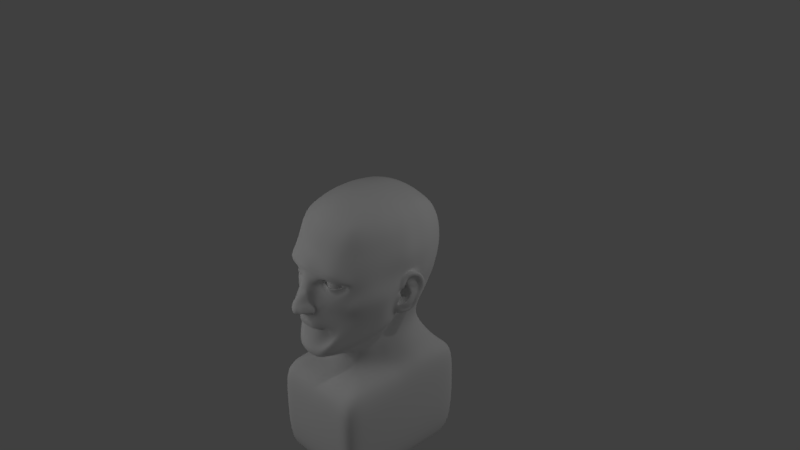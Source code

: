 # Source: FullBodyArmsLegsHeadLipsReady.blend  (saved by Blender 2.79.0; exported with 4.5.12 LTS)
import bpy
from mathutils import Matrix  # noqa: F401  (used for matrix-valued properties, if any)

bpy.ops.wm.read_factory_settings(use_empty=True)
scene = bpy.context.scene
scene.name = 'Scene'

# ---- collections
col_collection_1 = bpy.data.collections.new('Collection 1'); scene.collection.children.link(col_collection_1)

# ---- materials (node trees are filled in below, after node groups)
mat_lightback = bpy.data.materials.new('LightBack')
mat_lightback.alpha_threshold = 0.0
mat_lightback.roughness = 0.5
mat_mylight = bpy.data.materials.new('MyLight')
mat_mylight.alpha_threshold = 0.0
mat_mylight.roughness = 0.5

# ---- node groups
ng_auto_smooth = bpy.data.node_groups.new('Auto Smooth', 'GeometryNodeTree')
_s = ng_auto_smooth.interface.new_socket(name='Geometry', in_out='OUTPUT', socket_type='NodeSocketGeometry')
_s = ng_auto_smooth.interface.new_socket(name='Geometry', in_out='INPUT', socket_type='NodeSocketGeometry')
_s = ng_auto_smooth.interface.new_socket(name='Angle', in_out='INPUT', socket_type='NodeSocketFloat')
_s.subtype = 'ANGLE'
_s.min_value = 0.0
_s.max_value = 3.142
ng_auto_smooth.is_modifier = True
_N = ng_auto_smooth.nodes; _L = ng_auto_smooth.links
n0 = _N.new('NodeGroupOutput'); n0.name = 'Group Output'; n0.location = (480, -100)
n1 = _N.new('NodeGroupInput'); n1.name = 'Group Input'; n1.location = (-420, -300)
n2 = _N.new('NodeGroupInput'); n2.name = 'Group Input.001'; n2.location = (-60, -100)
n3 = _N.new('GeometryNodeSetShadeSmooth'); n3.name = 'Set Shade Smooth'; n3.location = (120, -100)
n3.domain = 'EDGE'
n4 = _N.new('GeometryNodeSetShadeSmooth'); n4.name = 'Set Shade Smooth.001'; n4.location = (300, -100)
n5 = _N.new('GeometryNodeInputMeshEdgeAngle'); n5.name = 'Edge Angle'; n5.location = (-420, -220)
n6 = _N.new('GeometryNodeInputEdgeSmooth'); n6.name = 'Is Edge Smooth'; n6.location = (-60, -160)
n7 = _N.new('GeometryNodeInputShadeSmooth'); n7.name = 'Is Face Smooth'; n7.location = (-240, -340)
n8 = _N.new('FunctionNodeBooleanMath'); n8.name = 'Boolean Math'; n8.location = (-60, -220)
n9 = _N.new('FunctionNodeCompare'); n9.name = 'Compare'; n9.location = (-240, -180)
n9.operation = 'LESS_EQUAL'
_L.new(n5.outputs[0], n9.inputs[0])
_L.new(n4.outputs[0], n0.inputs[0])
_L.new(n1.outputs[1], n9.inputs[1])
_L.new(n9.outputs[0], n8.inputs[0])
_L.new(n7.outputs[0], n8.inputs[1])
_L.new(n2.outputs[0], n3.inputs[0])
_L.new(n6.outputs[0], n3.inputs[1])
_L.new(n3.outputs[0], n4.inputs[0])
_L.new(n8.outputs[0], n3.inputs[2])
n0.is_active_output = True

# ---- material node trees
mat_lightback.use_nodes = True; mat_lightback.node_tree.nodes.clear()
_N = mat_lightback.node_tree.nodes; _L = mat_lightback.node_tree.links
n0 = _N.new('ShaderNodeOutputMaterial'); n0.name = 'Material Output'; n0.location = (300, 300)
n1 = _N.new('ShaderNodeEmission'); n1.name = 'Emission'; n1.location = (10, 300)
n1.inputs[0].default_value = (0.8, 0.8, 0.8, 1.0)
n1.inputs[1].default_value = 0.8
_L.new(n1.outputs[0], n0.inputs[0])
n0.is_active_output = True
mat_mylight.use_nodes = True; mat_mylight.node_tree.nodes.clear()
_N = mat_mylight.node_tree.nodes; _L = mat_mylight.node_tree.links
n0 = _N.new('ShaderNodeOutputMaterial'); n0.name = 'Material Output'; n0.location = (300, 300)
n1 = _N.new('ShaderNodeEmission'); n1.name = 'Emission'; n1.location = (10, 300)
n1.inputs[0].default_value = (0.8, 0.8, 0.8, 1.0)
_L.new(n1.outputs[0], n0.inputs[0])
n0.is_active_output = True

# ---- world
world_world = bpy.data.worlds.new('World'); scene.world = world_world
world_world.color = (0.05088, 0.05088, 0.05088)
world_world.use_sun_shadow = False
world_world.sun_shadow_jitter_overblur = 0.0
world_world.cycles.sampling_method = 'MANUAL'

# ---- cameras
cam_camera = bpy.data.cameras.new('Camera')
cam_camera.clip_end = 100.0
cam_camera.lens = 35.0
cam_camera.sensor_width = 32.0
cam_camera.sensor_height = 18.0
cam_camera.ortho_scale = 7.314
cam_camera.dof.focus_distance = 0.0

# ---- lights
light_lamp = bpy.data.lights.new('Lamp', 'POINT')
light_lamp.transmission_factor = 0.0
light_lamp.cutoff_distance = 30.0
light_lamp.energy = 100.0
light_lamp.shadow_buffer_clip_start = 1.001
light_lamp.shadow_soft_size = 0.1
light_lamp.shadow_maximum_resolution = 0.006
light_lamp.use_absolute_resolution = True

# ---- meshes
me_plane_001 = bpy.data.meshes.new('Plane.001')
me_plane_001.from_pydata([(-1.0, -1.0, 0.0), (1.0, -1.0, 0.0), (-1.0, 1.0, 0.0), (1.0, 1.0, 0.0)], [], [(0, 1, 3, 2)])
me_plane_001.materials.append(mat_lightback)
me_plane_001.use_remesh_preserve_volume = False
me_plane_001.use_remesh_preserve_attributes = False
me_plane_001.use_mirror_vertex_groups = False
me_plane_001.update()
me_plane = bpy.data.meshes.new('Plane')
me_plane.from_pydata([(-1.0, -1.0, 0.0), (1.0, -1.0, 0.0), (-1.0, 1.0, 0.0), (1.0, 1.0, 0.0)], [], [(0, 1, 3, 2)])
me_plane.materials.append(mat_mylight)
me_plane.use_remesh_preserve_volume = False
me_plane.use_remesh_preserve_attributes = False
me_plane.use_mirror_vertex_groups = False
me_plane.update()
me_cube_009 = bpy.data.meshes.new('Cube.009')
me_cube_009.from_pydata([(0.3153, -0.8889, -0.9897), (0.4337, -0.6185, 0.7206), (0.4931, 0.5718, -0.4773), (0.4483, 0.6615, 0.6922), (0.0, 0.68, -0.56), (0.0, 0.7074, 0.7764), (0.5459, 0.7544, 0.05436), (0.6026, -0.07648, -0.5838), (0.5204, 0.0449, 0.807), (0.4283, -0.8492, 0.05697), (0.0, -1.018, -1.087), (0.0, -0.7087, 0.8124), (0.0, 0.05412, 0.997), (0.7, -1.0, -3.0), (0.7061, 0.01691, 0.06543), (0.0, 0.9573, 0.01017), (0.7, -1.0, -2.0), (0.7, 1.0, -2.0), (0.0, 1.0, -2.0), (0.7, 0.0, -2.0), (0.0, -1.0, -2.0), (0.0, -1.0, -1.5), (0.7, 1.0, -3.0), (0.0, 1.0, -3.0), (0.7, 0.0, -3.0), (0.0, -1.0, -3.0), (0.0, 0.0, -3.0), (0.7, -1.0, -1.5), (0.6999, 0.0, -1.5), (0.7, 1.0, -1.5), (0.0, 0.7, -1.6), (0.0, -0.46, -1.25), (0.0, -0.46, -1.45), (0.4894, -0.1, -1.45), (0.3839, 0.5574, -1.099), (0.0, 0.66, -1.45), (0.4894, -0.1, -1.05), (0.0, 0.66, -1.05), (0.4894, 0.86, -1.45), (0.2407, -0.4504, -1.198), (0.2894, -0.46, -1.45), (0.0, 0.63, -0.875), (0.3922, 0.4545, -0.8752), (0.0, -0.73, -1.125), (0.4212, -0.1755, -0.9199), (0.2437, -0.6277, -1.107), (0.526, 0.6325, -0.3137), (0.3574, -0.8406, -0.4813), (0.0, -1.082, -0.5481), (0.5811, -0.0375, -0.3628), (0.0, 0.7854, -0.3666), (0.6179, -0.1777, -0.6723), (0.5943, 0.3222, -0.4974), (0.5192, 0.3949, 0.7807), (0.0, 0.4004, 0.9593), (0.7, 0.5, -3.0), (0.6958, 0.4314, 0.05529), (0.7, 0.5, -2.0), (0.0, 0.5, -3.0), (0.6999, 0.5, -1.5), (0.5798, 0.4234, -1.387), (0.5162, 0.2821, -1.111), (0.507, 0.22, -0.8867), (0.6067, 0.3479, -0.3257), (0.5303, 0.7523, 0.4028), (0.4932, -0.7033, 0.407), (0.0, -0.9338, 0.4394), (0.7, 0.04489, 0.4578), (0.0, 0.9504, 0.3874), (0.6751, 0.4285, 0.4438), (0.5025, -0.2389, 0.7981), (0.4687, -0.4654, 0.7615), (0.4261, -0.7268, -0.8861), (0.5378, -0.4788, -0.7997), (0.0, -0.2467, 0.9844), (0.0, -0.5025, 0.922), (0.6521, -0.291, 0.002099), (0.5952, -0.5656, -0.01315), (0.7, -0.6667, -2.0), (0.7, -0.3333, -2.0), (0.7, -0.6667, -3.0), (0.7, -0.3333, -3.0), (0.0, -0.3333, -3.0), (0.0, -0.6667, -3.0), (0.7, -0.6667, -1.5), (0.6999, -0.3333, -1.5), (0.3561, -0.34, -1.45), (0.4228, -0.22, -1.45), (0.3561, -0.34, -1.183), (0.4228, -0.22, -1.117), (0.3369, -0.5452, -1.057), (0.3791, -0.3603, -0.9883), (0.6565, -0.3292, -0.4559), (0.5365, -0.6081, -0.4734), (0.647, -0.2483, 0.4378), (0.5847, -0.5031, 0.4186), (0.4895, 0.7156, 0.5632), (0.4759, -0.6743, 0.5944), (0.0, -0.8478, 0.6441), (0.6306, 0.04833, 0.6503), (0.0, 0.8683, 0.5784), (0.6114, 0.4113, 0.6246), (0.6086, -0.2465, 0.6428), (0.556, -0.489, 0.6151), (0.5423, 0.761, 0.2305), (0.5129, -0.8294, 0.09848), (0.0, -1.045, 0.2245), (0.75, 0.0, 0.25), (0.0, 0.974, 0.1973), (0.6975, 0.4338, 0.251), (0.6711, -0.2738, 0.2254), (0.6051, -0.5369, 0.2083), (0.5461, 0.697, -0.1122), (0.4725, -0.7893, -0.2415), (0.737, 0.003037, 0.005938), (0.0, 0.8879, -0.1521), (0.6724, 0.3995, -0.1158), (0.6968, -0.33, -0.1866), (0.6318, -0.5602, -0.2138), (0.3529, -0.8442, -0.6762), (0.0, -1.012, -0.75), (0.0, 0.641, -0.6965), (0.4438, 0.4989, -0.6515), (0.4929, -0.04679, -0.6928), (0.6002, -0.3198, -0.702), (0.5519, 0.2684, -0.6747), (0.5712, -0.4717, -0.591), (0.4341, -0.7267, -0.7433), (0.1603, 0.7088, 0.7521), (0.3185, 0.6935, 0.7199), (0.109, -1.01, -1.083), (0.2317, -1.0, -1.039), (0.3517, 0.6443, -0.4963), (0.1758, 0.6622, -0.5282), (0.3213, -0.6591, 0.7594), (0.1652, -0.6944, 0.7959), (0.1839, 0.04803, 0.9692), (0.3631, 0.04514, 0.9056), (0.3969, -0.8608, 0.05206), (0.2116, -0.9038, -0.0602), (0.1776, 0.9429, 0.01888), (0.3552, 0.8857, 0.03776), (0.2333, -1.0, -2.0), (0.4667, -1.0, -2.0), (0.4667, 1.0, -2.0), (0.2333, 1.0, -2.0), (0.2333, -1.0, -3.0), (0.4667, -1.0, -3.0), (0.4667, 1.0, -3.0), (0.2333, 1.0, -3.0), (0.4667, 0.0, -3.0), (0.2333, 0.0, -3.0), (0.4667, 0.9, -1.533), (0.2333, 0.8, -1.567), (0.2333, -1.0, -1.5), (0.4667, -1.0, -1.5), (0.3263, 0.7933, -1.45), (0.1631, 0.7267, -1.45), (0.09824, -0.73, -1.125), (0.1601, -0.6876, -1.079), (0.2751, 0.533, -0.8736), (0.1375, 0.5815, -0.8743), (0.09648, -0.46, -1.25), (0.1516, -0.4815, -1.221), (0.2559, 0.5916, -1.083), (0.128, 0.6258, -1.066), (0.09648, -0.46, -1.45), (0.193, -0.46, -1.45), (0.1941, 0.7778, -0.344), (0.3816, 0.7516, -0.3238), (0.2651, -0.8743, -0.6363), (0.1471, -1.059, -0.5621), (0.4667, 0.5, -3.0), (0.2333, 0.5, -3.0), (0.1815, 0.401, 0.9253), (0.3611, 0.3972, 0.864), (0.3629, -0.841, 0.4147), (0.184, -0.9016, 0.4293), (0.1788, 0.9212, 0.3885), (0.3571, 0.8696, 0.3908), (0.4667, -0.3333, -3.0), (0.2333, -0.3333, -3.0), (0.4667, -0.6667, -3.0), (0.2333, -0.6667, -3.0), (0.178, -0.2468, 0.9556), (0.3511, -0.2413, 0.8943), (0.169, -0.4943, 0.8971), (0.3321, -0.4758, 0.8442), (0.3394, -0.7695, 0.6081), (0.1731, -0.8241, 0.6315), (0.1663, 0.8491, 0.5686), (0.3321, 0.8118, 0.558), (0.1804, 0.9421, 0.2044), (0.3609, 0.8881, 0.2155), (0.383, -0.9744, 0.2035), (0.1618, -1.014, 0.1815), (0.1869, 0.869, -0.144), (0.3723, 0.8254, -0.1259), (0.3103, -0.918, -0.2268), (0.17, -0.9994, -0.2778), (0.2325, -0.9135, -0.7182), (0.1348, -0.9936, -0.737), (0.3201, 0.5843, -0.6467), (0.16, 0.6126, -0.6716), (0.0, -1.063, -0.9718), (0.5502, -0.6737, -0.0195), (0.4702, -0.7048, -0.5036), (0.5031, -0.7563, 0.2527), (0.0, -1.017, 0.3322), (0.5621, -0.7031, -0.2666), (0.3827, -0.8254, -0.7196), (0.2428, -1.021, -0.9263), (0.117, -1.048, -0.9619), (0.3729, -0.8977, 0.3091), (0.1877, -0.9744, 0.3218), (0.138, -0.9604, -0.06559), (0.1355, -1.033, -0.4106), (0.1365, -1.006, -0.2512), (0.04715, -1.036, 0.002572), (0.0, -1.048, 0.01679), (0.0, -1.028, 0.141), (0.07436, -1.013, 0.1254), (0.0, -1.111, -0.0935), (0.07574, -1.092, -0.09344), (0.0, -1.207, -0.1893), (0.1331, -1.014, 0.1535), (0.08018, -1.204, -0.3685), (0.06903, -1.166, -0.2282), (0.0, -1.033, -0.8923), (0.315, -0.8799, -0.6176), (0.2867, -0.8683, -0.7899), (0.1597, -1.035, -0.4114), (0.128, -1.012, -0.878), (0.1578, -1.003, -0.357), (0.0, -1.227, -0.2633), (0.05859, -1.211, -0.2926), (0.0, -1.256, -0.3874), (0.0, -1.032, -0.4481), (0.03347, -1.231, -0.3775), (0.05844, -1.06, -0.4449), (0.0, -1.237, -0.2933), (0.04291, -1.232, -0.3121), (0.07779, -1.152, -0.3617), (0.08061, -0.9966, -0.01372), (0.1018, -1.078, -0.2327), (0.1002, -1.025, -0.05863), (0.0, -1.037, 0.1827), (0.0, -1.139, -0.4128), (0.02847, -1.146, -0.3999), (0.1459, -1.119, -0.3625), (0.1676, -1.047, -0.3916), (0.1331, -1.094, -0.271), (0.1037, -1.163, -0.2635), (0.1722, -1.03, -0.3439), (0.1055, -1.184, -0.3151), (0.1122, -1.187, -0.3632), (0.1553, -1.026, -0.2814), (0.1528, -1.107, -0.3261), (0.08716, -1.123, -0.3136), (0.1144, -1.027, -0.3379), (0.01344, -1.124, -0.314), (0.02844, -1.01, -0.3449), (0.5393, 0.6684, -0.2129), (0.4314, -0.7935, -0.3719), (0.8213, 0.1497, 0.01816), (0.0, 0.8408, -0.2568), (0.6448, 0.3761, -0.2199), (0.6856, -0.3434, -0.3041), (0.6055, -0.5349, -0.3729), (0.2605, -0.9419, -0.2724), (0.1924, 0.8265, -0.2425), (0.3809, 0.7934, -0.2241), (0.5182, -0.7004, -0.3667), (0.1368, -0.9847, -0.1526), (0.0, -1.159, -0.1414), (0.06537, -1.131, -0.1611), (0.1064, -1.051, -0.1515), (0.4497, -0.8755, 0.06507), (0.1073, -0.9431, -0.006032), (0.4304, -0.8263, -0.1527), (0.2118, -0.9281, 0.0839), (0.5051, -0.7118, -0.008476), (0.3508, -0.9439, 0.1041), (0.2234, -0.9775, 0.1097), (0.3169, -0.9035, -0.1518), (0.1872, -0.9313, -0.06184), (0.4399, -0.75, 0.002544), (0.2072, -0.8689, -0.02392), (0.3831, -0.8584, -0.04177), (0.1932, -0.8721, -0.0253), (0.1339, -0.8896, -0.01834), (0.3712, -0.8121, -0.03681), (0.4066, -0.7806, -0.001906), (0.3679, -0.8205, 0.03023), (0.3024, -0.9222, 0.06409), (0.2032, -0.9032, 0.03936), (0.2834, -0.9293, -0.0377), (0.3301, -0.9169, 0.08687), (0.3071, -0.8869, -0.1027), (0.4097, -0.8252, -0.103), (0.368, -0.8196, 0.03699), (0.412, -0.7673, -0.002046), (0.3769, -0.8558, -0.02806), (0.2022, -0.8708, 0.0008231), (0.1509, -0.8839, -0.0159), (0.4124, -0.7615, -0.001076), (0.3712, -0.7921, -0.03681), (0.1643, -0.8608, -0.01501), (0.2072, -0.8489, -0.02392), (0.2873, -0.8784, 0.05695), (0.2053, -0.88, 0.04603), (0.2841, -0.9102, -0.02563), (0.1643, -0.8808, -0.01501), (0.2899, -0.8662, 0.04517), (0.2153, -0.8751, 0.03605), (0.2814, -0.8566, -0.04349), (0.3738, -0.8014, 0.03106), (0.1662, -0.8587, -0.01591), (0.21, -0.8522, 0.00575), (0.2857, -0.8502, 0.04633), (0.2111, -0.8591, 0.0372), (0.2814, -0.8366, -0.04349), (0.3631, -0.7565, 0.03854), (0.4017, -0.7166, 0.006411), (0.3605, -0.7472, -0.02932), (0.1993, -0.8073, 0.01324), (0.275, -0.8053, 0.05381), (0.2004, -0.8142, 0.04469), (0.2707, -0.7917, -0.036), (0.1966, -0.804, -0.01643), (0.1206, -0.9163, -0.01219), (0.2061, -0.8534, 0.101), (0.4625, -0.7309, -0.002966), (0.1925, -0.8871, -0.03768), (0.2998, -0.8534, 0.1082), (0.3879, -0.8432, -0.07842), (0.3976, -0.7861, 0.08292), (0.2874, -0.9085, -0.07312), (0.3803, -0.859, -0.03453), (0.4275, -0.7587, 0.0004415), (0.379, -0.8364, 0.03812), (0.1967, -0.8745, -0.002399), (0.2827, -0.9254, -0.03104), (0.1424, -0.8867, -0.01712), (0.2928, -0.8953, 0.05419), (0.2073, -0.8906, 0.04296), (0.2834, -0.6793, -0.04898), (0.2834, -0.722, -0.0917), (0.2834, -0.7501, -0.1034), (0.2834, -0.7804, -0.1073), (0.2834, -0.8106, -0.1034), (0.2834, -0.8387, -0.0917), (0.2834, -0.8629, -0.07315), (0.2834, -0.8814, -0.04898), (0.2834, -0.8931, -0.02084), (0.2834, -0.8971, 0.009369), (0.2985, -0.6676, -0.01679), (0.3126, -0.6793, -0.04117), (0.3247, -0.6978, -0.0621), (0.334, -0.722, -0.07816), (0.3398, -0.7501, -0.08826), (0.3418, -0.7804, -0.0917), (0.3398, -0.8106, -0.08826), (0.334, -0.8387, -0.07816), (0.3247, -0.8629, -0.0621), (0.3126, -0.8814, -0.04117), (0.2985, -0.8931, -0.01679), (0.3096, -0.6676, -0.005734), (0.334, -0.6793, -0.01981), (0.3549, -0.6978, -0.03189), (0.3709, -0.722, -0.04117), (0.381, -0.7501, -0.04699), (0.3845, -0.7804, -0.04898), (0.381, -0.8106, -0.04699), (0.3709, -0.8387, -0.04117), (0.3549, -0.8629, -0.03189), (0.334, -0.8814, -0.01981), (0.3096, -0.8931, -0.005734), (0.3136, -0.6676, 0.009369), (0.3418, -0.6793, 0.009369), (0.3659, -0.6978, 0.009369), (0.3845, -0.722, 0.009369), (0.3961, -0.7501, 0.009369), (0.4001, -0.7804, 0.009369), (0.3961, -0.8106, 0.009369), (0.3845, -0.8387, 0.009369), (0.3659, -0.8629, 0.009369), (0.3418, -0.8814, 0.009369), (0.3136, -0.8931, 0.009369), (0.3096, -0.6676, 0.02447), (0.334, -0.6793, 0.03854), (0.3549, -0.6978, 0.05063), (0.3709, -0.722, 0.0599), (0.381, -0.7501, 0.06573), (0.3845, -0.7804, 0.06772), (0.381, -0.8106, 0.06573), (0.3709, -0.8387, 0.0599), (0.3549, -0.8629, 0.05063), (0.334, -0.8814, 0.03854), (0.3096, -0.8931, 0.02447), (0.2985, -0.6676, 0.03553), (0.3126, -0.6793, 0.0599), (0.3247, -0.6978, 0.08083), (0.334, -0.722, 0.0969), (0.3398, -0.7501, 0.107), (0.3418, -0.7804, 0.1104), (0.3398, -0.8106, 0.107), (0.334, -0.8387, 0.0969), (0.3247, -0.8629, 0.08083), (0.3126, -0.8814, 0.0599), (0.2985, -0.8931, 0.03553), (0.2834, -0.6676, 0.03957), (0.2834, -0.6793, 0.06772), (0.2834, -0.6978, 0.09189), (0.2834, -0.722, 0.1104), (0.2834, -0.7501, 0.1221), (0.2834, -0.7804, 0.1261), (0.2834, -0.8106, 0.1221), (0.2834, -0.8387, 0.1104), (0.2834, -0.8629, 0.09189), (0.2834, -0.8814, 0.06772), (0.2834, -0.8931, 0.03957), (0.2683, -0.6676, 0.03553), (0.2542, -0.6793, 0.0599), (0.2422, -0.6978, 0.08083), (0.2329, -0.722, 0.0969), (0.2271, -0.7501, 0.107), (0.2251, -0.7804, 0.1104), (0.2271, -0.8106, 0.107), (0.2329, -0.8387, 0.0969), (0.2422, -0.8629, 0.08083), (0.2542, -0.8814, 0.0599), (0.2683, -0.8931, 0.03553), (0.2573, -0.6676, 0.02447), (0.2329, -0.6793, 0.03854), (0.212, -0.6978, 0.05063), (0.1959, -0.722, 0.0599), (0.1858, -0.7501, 0.06573), (0.1823, -0.7804, 0.06772), (0.1858, -0.8106, 0.06573), (0.1959, -0.8387, 0.0599), (0.212, -0.8629, 0.05063), (0.2329, -0.8814, 0.03854), (0.2573, -0.8931, 0.02447), (0.2532, -0.6676, 0.009369), (0.2251, -0.6793, 0.009369), (0.2009, -0.6978, 0.009369), (0.1823, -0.722, 0.009369), (0.1707, -0.7501, 0.009369), (0.1667, -0.7804, 0.009369), (0.1707, -0.8106, 0.009369), (0.1823, -0.8387, 0.009369), (0.2009, -0.8629, 0.009369), (0.2251, -0.8814, 0.009369), (0.2532, -0.8931, 0.009369), (0.2573, -0.6676, -0.005734), (0.2329, -0.6793, -0.01981), (0.212, -0.6978, -0.03189), (0.1959, -0.722, -0.04117), (0.1858, -0.7501, -0.04699), (0.1823, -0.7804, -0.04898), (0.1858, -0.8106, -0.04699), (0.1959, -0.8387, -0.04117), (0.212, -0.8629, -0.03189), (0.2329, -0.8814, -0.01981), (0.2573, -0.8931, -0.005734), (0.2683, -0.6676, -0.01679), (0.2542, -0.6793, -0.04117), (0.2422, -0.6978, -0.0621), (0.2329, -0.722, -0.07816), (0.2271, -0.7501, -0.08826), (0.2251, -0.7804, -0.0917), (0.2271, -0.8106, -0.08826), (0.2329, -0.8387, -0.07816), (0.2422, -0.8629, -0.0621), (0.2542, -0.8814, -0.04117), (0.2683, -0.8931, -0.01679), (0.2834, -0.6637, 0.009369), (0.2834, -0.6676, -0.02084), (0.2834, -0.6978, -0.07315), (0.7, -0.1667, -2.0), (0.7, -0.1667, -3.0), (0.6999, -0.1667, -1.5), (0.4561, -0.16, -1.45), (0.4561, -0.16, -1.083), (0.4002, -0.2679, -0.9541), (0.5115, -0.09701, 0.8025), (0.0, -0.09628, 0.9907), (0.688, -0.1458, 0.01702), (0.0, -0.1667, -3.0), (0.6571, -0.2386, -0.4044), (0.6735, -0.1017, 0.4478), (0.6196, -0.0991, 0.6466), (0.7106, -0.1369, 0.2377), (0.6944, -0.1992, -0.1615), (0.3571, -0.09808, 0.9), (0.1809, -0.09936, 0.9624), (0.2333, -0.1667, -3.0), (0.4667, -0.1667, -3.0), (0.6815, -0.2243, -0.2842), (0.6211, -0.2221, -0.5704), (0.5198, 0.2199, 0.7939), (0.0, 0.2273, 0.9781), (0.6981, 0.2133, 0.04458), (0.0, 0.25, -3.0), (0.6126, 0.2011, -0.3515), (0.6168, 0.1187, -0.5184), (0.7, 0.25, -3.0), (0.7, 0.25, -2.0), (0.6999, 0.25, -1.5), (0.584, 0.1497, -1.385), (0.5395, 0.07178, -1.103), (0.5179, 0.02843, -0.8971), (0.6875, 0.2367, 0.4508), (0.621, 0.2298, 0.6375), (0.7238, 0.2169, 0.2505), (0.6728, 0.2435, -0.1138), (0.5657, 0.08989, -0.6892), (0.2333, 0.25, -3.0), (0.4667, 0.25, -3.0), (0.3621, 0.2212, 0.8848), (0.1827, 0.2245, 0.9473), (0.6467, 0.2313, -0.2318), (0.694, 0.1755, 0.03478), (0.6932, 0.006343, 0.02258), (0.6059, -0.05232, -0.542), (0.6244, 0.1295, -0.3422), (0.6728, 0.225, -0.1357), (0.6515, 0.2079, -0.2381), (0.6834, -0.09463, -0.0302), (0.6532, -0.1723, -0.3766), (0.6886, -0.1162, -0.1713), (0.6767, -0.1576, -0.2733), (0.6045, -0.1551, -0.5639), (0.5879, 0.04223, -0.4827), (0.7089, -0.02539, -0.5644), (0.6024, 0.01751, -0.2722), (0.8038, 0.1298, -0.3636), (0.5833, -0.01143, -0.1758), (0.8476, 0.2055, -0.1537), (0.8103, 0.1855, -0.2521), (0.704, -0.07605, -0.04765), (0.6802, -0.1474, -0.3954), (0.7084, -0.1035, -0.1878), (0.638, -0.1093, -0.5864), (0.7693, 0.05825, -0.5068), (0.7216, 0.1193, -0.08452), (0.7174, 0.06893, 0.03812), (0.7118, 0.08151, -0.4839), (0.6333, -0.06817, -0.4423), (0.6597, 0.06081, -0.3809), (0.7293, 0.1617, -0.3655), (0.7581, 0.2194, -0.2562), (0.6862, 0.1021, -0.2919), (0.7077, 0.1747, -0.1784), (0.7717, 0.2295, -0.1431), (0.6309, -0.0001919, -0.5294), (0.6963, 0.01158, -0.5411), (0.749, 0.1665, 0.004277), (0.734, 0.06377, 0.02954), (0.795, 0.1217, -0.03148), (0.7368, 0.01879, -0.04009), (0.7371, -0.04457, -0.3784), (0.714, -0.02935, -0.5168), (0.7649, 0.02191, -0.27), (0.7876, 0.09658, -0.3719), (0.5694, -0.09219, -0.08722), (0.8281, 0.1482, -0.1477), (0.7935, 0.1313, -0.2549), (0.7248, -0.04089, -0.06962), (0.687, -0.1122, -0.3931), (0.724, -0.05167, -0.1502), (0.6671, -0.1151, -0.533), (0.7616, 0.05126, -0.4816), (0.5694, -0.03189, -0.2747), (0.5529, -0.04915, -0.3505), (0.6934, -0.02096, -0.1926), (0.6931, -0.1181, -0.3643), (0.6565, -0.1142, -0.2026), (0.7051, -0.07568, -0.29), (0.5856, -0.05221, -0.2778), (0.5584, -0.05931, -0.3392), (0.6859, -0.027, -0.2111), (0.6731, -0.09754, -0.3442), (0.6607, -0.1022, -0.2152), (0.6888, -0.07925, -0.2909), (0.5603, -0.1196, -0.2879), (0.5493, -0.122, -0.3199), (0.6217, -0.1359, -0.3255), (0.6273, -0.1296, -0.2986), (0.6112, 0.01743, -0.3137), (0.6002, -0.01547, -0.3868), (0.6501, -0.09485, -0.423), (0.7185, 0.03846, -0.3169), (0.6994, 0.00469, -0.4041), (0.6795, -0.07346, -0.4461), (0.6338, 0.03071, -0.1758), (0.6439, 0.03152, -0.2432), (0.7111, 0.04524, -0.1956), (0.7259, 0.0483, -0.2541), (0.5669, -0.01147, -0.2067), (0.6319, -0.000765, -0.2498), (0.678, 0.0003425, -0.2135), (0.6054, -0.006783, -0.2673), (0.6638, -0.02574, -0.2275), (0.6076, -0.04448, -0.2594), (0.8007, 0.09471, 0.002161), (0.7432, 0.01876, -0.02377), (0.6748, -0.01411, -0.1207), (0.7614, 0.1385, -0.1354), (0.7407, 0.02976, -0.2181), (0.7779, 0.1368, -0.2267), (0.7383, -0.02132, -0.4584), (0.703, -0.03012, -0.5031), (0.7678, 0.03342, -0.4024), (0.7594, 0.06798, -0.3743), (0.7769, 0.09952, -0.2935), (0.6965, -0.09099, -0.4207), (0.6851, -0.09157, -0.4942), (0.7391, 0.0556, -0.4598), (0.7761, 0.1256, -0.2643), (0.7691, 0.1337, -0.1404), (0.7367, 0.008954, -0.1151), (0.7359, 0.04028, -0.2033), (0.7689, 0.1192, -0.21), (0.7749, 0.08241, -0.03646), (0.7023, 0.03182, -0.05214), (0.7347, 0.03085, -0.09564), (0.7512, 0.09364, -0.09962), (0.0, 0.6605, -0.6283), (0.4684, 0.5354, -0.5644), (0.5477, -0.06163, -0.6383), (0.0, -0.8786, -1.122), (0.2795, -0.7583, -1.068), (0.5196, -0.1766, -0.7961), (0.4688, -0.4227, -0.9016), (0.3815, -0.636, -0.9914), (0.5731, 0.2953, -0.586), (0.1679, 0.6374, -0.5999), (0.3359, 0.6143, -0.5715), (0.1959, -0.8439, -1.059), (0.1021, -0.8718, -1.118), (0.5017, -0.2996, -0.8488), (0.5913, 0.1043, -0.6038), (0.1427, -1.037, -0.6224), (0.0, -1.053, -0.6204), (0.0, -1.006, -0.6589), (0.1289, -0.9924, -0.6548), (0.2253, -0.9078, -0.6328), (0.212, -0.9283, -0.6505), (0.1341, -1.007, -0.6265), (0.0, -1.034, -0.6272), (0.0, -1.003, -0.6518), (0.1249, -0.9829, -0.6507), (0.2131, -0.9185, -0.6289), (0.2013, -0.9257, -0.647), (0.1261, -0.9878, -0.6299), (0.0, -1.016, -0.6312), (0.0, -0.9966, -0.6475), (0.12, -0.9726, -0.6474), (0.198, -0.9262, -0.6315), (0.1906, -0.9257, -0.6446), (0.0708, -1.045, -0.6214), (0.08097, -1.069, -0.5558), (0.06284, -1.002, -0.6305), (0.0691, -1.02, -0.6268)], [], [(191, 129, 3, 96), (103, 71, 1, 97), (84, 27, 16, 78), (186, 75, 11, 135), (521, 502, 12, 136), (154, 21, 20, 142), (216, 239, 231, 233), (189, 135, 11, 98), (500, 7, 525, 533), (514, 501, 8, 99), (197, 141, 6, 112), (142, 20, 25, 146), (78, 16, 13, 80), (152, 29, 17, 144), (509, 28, 19, 508), (182, 80, 13, 147), (519, 507, 24, 150), (144, 17, 22, 148), (508, 19, 24, 507), (153, 30, 35, 157), (160, 42, 34, 164), (59, 29, 38, 60), (158, 43, 31, 162), (512, 44, 36, 511), (482, 28, 33, 483), (90, 45, 39, 88), (155, 27, 40, 167), (511, 36, 33, 510), (164, 34, 38, 156), (162, 31, 32, 166), (88, 39, 40, 86), (636, 633, 45, 90), (517, 123, 44, 512), (641, 632, 43, 158), (202, 122, 42, 160), (132, 169, 46, 2), (505, 522, 528, 526), (210, 206, 47, 119), (200, 170, 648, 649), (631, 634, 44, 123), (2, 46, 63, 52), (122, 125, 62, 42), (34, 61, 60, 38), (42, 62, 61, 34), (509, 59, 60, 510), (17, 57, 55, 22), (148, 22, 55, 172), (29, 59, 57, 17), (96, 3, 53, 101), (112, 6, 56, 116), (128, 5, 54, 174), (104, 64, 69, 109), (515, 513, 67, 107), (214, 177, 66, 208), (193, 179, 64, 104), (493, 491, 94, 110), (110, 94, 95, 111), (73, 124, 92, 126), (92, 267, 268, 126), (642, 635, 91, 485), (635, 636, 90, 91), (484, 89, 87, 483), (89, 88, 86, 87), (485, 91, 89, 484), (91, 90, 88, 89), (27, 84, 86, 40), (84, 85, 87, 86), (498, 481, 81, 180), (180, 81, 80, 182), (480, 79, 81, 481), (79, 78, 80, 81), (494, 488, 76, 117), (117, 76, 77, 118), (496, 487, 74, 184), (184, 74, 75, 186), (482, 85, 79, 480), (85, 84, 78, 79), (492, 486, 70, 102), (102, 70, 71, 103), (94, 102, 103, 95), (491, 492, 102, 94), (64, 96, 101, 69), (513, 514, 99, 67), (177, 189, 98, 66), (95, 103, 97, 65), (179, 191, 96, 64), (76, 110, 111, 77), (488, 493, 110, 76), (141, 193, 104, 6), (245, 243, 218, 223), (503, 515, 107, 14), (6, 104, 109, 56), (267, 117, 118, 268), (499, 494, 117, 267), (262, 112, 116, 266), (271, 197, 112, 262), (124, 500, 490, 92), (272, 209, 113, 263), (276, 245, 223, 275), (73, 126, 127, 72), (126, 268, 93, 127), (630, 637, 125, 122), (151, 150, 498, 497), (232, 201, 120, 228), (210, 211, 131, 127), (639, 630, 122, 202), (643, 631, 123, 517), (629, 638, 203, 121), (638, 639, 202, 203), (194, 213, 214, 195), (113, 209, 118, 77), (229, 47, 199, 231), (265, 115, 196, 270), (270, 196, 197, 271), (343, 341, 303, 304), (333, 337, 296, 289), (15, 108, 192, 140), (140, 192, 193, 141), (68, 100, 190, 178), (178, 190, 191, 179), (65, 97, 188, 176), (176, 188, 189, 177), (70, 185, 187, 71), (185, 184, 186, 187), (486, 495, 185, 70), (495, 496, 184, 185), (82, 181, 183, 83), (181, 180, 182, 183), (489, 497, 181, 82), (497, 498, 180, 181), (108, 68, 178, 192), (192, 178, 179, 193), (207, 65, 176, 213), (213, 176, 177, 214), (3, 129, 175, 53), (129, 128, 174, 175), (23, 149, 173, 58), (149, 148, 172, 173), (230, 229, 170, 200), (170, 171, 644, 648), (4, 50, 168, 133), (133, 168, 169, 132), (121, 203, 161, 41), (203, 202, 160, 161), (633, 640, 159, 45), (640, 641, 158, 159), (39, 163, 167, 40), (163, 162, 166, 167), (37, 165, 157, 35), (165, 164, 156, 157), (21, 154, 166, 32), (154, 155, 167, 166), (45, 159, 163, 39), (159, 158, 162, 163), (41, 161, 165, 37), (161, 160, 164, 165), (29, 152, 156, 38), (152, 153, 157, 156), (18, 145, 149, 23), (145, 144, 148, 149), (504, 518, 151, 26), (518, 519, 150, 151), (83, 183, 146, 25), (183, 182, 147, 146), (30, 153, 145, 18), (153, 152, 144, 145), (16, 143, 147, 13), (143, 142, 146, 147), (115, 15, 140, 196), (196, 140, 141, 197), (97, 1, 134, 188), (188, 134, 135, 189), (105, 194, 282, 277), (27, 155, 143, 16), (155, 154, 142, 143), (501, 520, 137, 8), (520, 521, 136, 137), (71, 187, 134, 1), (187, 186, 135, 134), (100, 5, 128, 190), (190, 128, 129, 191), (207, 111, 95, 65), (127, 131, 0, 72), (105, 207, 213, 194), (131, 211, 212, 130), (130, 212, 204, 10), (206, 93, 209, 272), (205, 279, 113, 77), (195, 214, 208, 106), (127, 93, 206, 210), (269, 199, 47, 263), (48, 663, 239), (227, 235, 254, 252), (231, 199, 217, 233), (273, 217, 199, 269), (215, 198, 284, 285), (230, 200, 201, 232), (218, 221, 220, 219), (218, 219, 222, 223), (275, 223, 222, 274), (235, 227, 224, 234), (243, 225, 221, 218), (225, 246, 220, 221), (235, 234, 240, 241), (230, 232, 212, 211), (259, 258, 260, 261), (216, 233, 253, 250), (119, 47, 229, 230), (170, 229, 231, 171), (212, 232, 228, 204), (119, 230, 211, 210), (247, 248, 238, 236), (238, 241, 240, 236), (226, 235, 241, 238), (242, 226, 238, 248), (239, 216, 259, 261), (237, 239, 248, 247), (235, 226, 255, 254), (195, 106, 246, 225), (335, 332, 286, 288), (244, 227, 252, 251), (273, 215, 245, 276), (277, 9, 281, 105), (257, 251, 252, 254), (249, 257, 254, 255), (250, 253, 257, 249), (253, 256, 251, 257), (242, 216, 250, 249), (217, 244, 251, 256), (233, 217, 256, 253), (226, 242, 249, 255), (646, 647, 653, 652), (242, 248, 260, 258), (216, 242, 258, 259), (248, 239, 261, 260), (217, 273, 276, 244), (227, 275, 274, 224), (215, 273, 269, 198), (198, 269, 263, 113), (168, 270, 271, 169), (50, 265, 270, 168), (244, 276, 275, 227), (206, 272, 263, 47), (488, 494, 531, 529), (169, 271, 262, 46), (46, 262, 266, 63), (490, 499, 267, 92), (93, 268, 118, 209), (334, 331, 295, 294), (331, 330, 290, 295), (330, 333, 289, 290), (336, 334, 294, 138), (194, 195, 283, 282), (245, 215, 278, 243), (337, 335, 288, 296), (198, 113, 279, 284), (243, 283, 195, 225), (340, 344, 309, 300), (342, 338, 302, 311), (338, 339, 301, 302), (339, 340, 300, 301), (341, 342, 311, 303), (345, 343, 304, 310), (344, 345, 310, 309), (284, 279, 299, 298), (277, 282, 297, 9), (285, 139, 333, 330), (283, 243, 278, 280), (282, 283, 280, 297), (279, 205, 281, 299), (285, 284, 298, 139), (336, 138, 281, 9), (303, 311, 315, 287), (310, 304, 312, 314), (309, 310, 314, 313), (304, 303, 287, 312), (300, 309, 313, 293), (301, 300, 293, 292), (311, 302, 291, 315), (302, 301, 292, 291), (313, 314, 320, 319), (293, 313, 319, 316), (291, 292, 305, 306), (315, 291, 306, 321), (292, 293, 316, 305), (287, 315, 321, 308), (312, 287, 308, 307), (314, 312, 307, 320), (321, 306, 324, 328), (308, 318, 317, 307), (317, 318, 320, 307), (320, 318, 325, 327), (308, 321, 328, 329), (319, 320, 327, 326), (305, 316, 322, 323), (318, 308, 329, 325), (306, 305, 323, 324), (316, 319, 326, 322), (298, 299, 335, 337), (9, 297, 334, 336), (215, 285, 330, 278), (280, 278, 330, 331), (297, 280, 331, 334), (299, 281, 332, 335), (139, 298, 337, 333), (138, 286, 332, 281), (294, 295, 345, 344), (295, 290, 343, 345), (289, 296, 342, 341), (286, 138, 340, 339), (288, 286, 339, 338), (296, 288, 338, 342), (138, 294, 344, 340), (290, 289, 341, 343), (105, 281, 205, 207), (346, 478, 356, 357), (352, 351, 363, 364), (349, 348, 360, 361), (479, 346, 357, 358), (353, 352, 364, 365), (350, 349, 361, 362), (347, 479, 358, 359), (354, 353, 365, 366), (478, 477, 356), (351, 350, 362, 363), (348, 347, 359, 360), (355, 354, 366), (362, 361, 372, 373), (359, 358, 369, 370), (366, 365, 376, 377), (356, 477, 367), (363, 362, 373, 374), (360, 359, 370, 371), (355, 366, 377), (357, 356, 367, 368), (364, 363, 374, 375), (361, 360, 371, 372), (358, 357, 368, 369), (365, 364, 375, 376), (372, 371, 382, 383), (369, 368, 379, 380), (376, 375, 386, 387), (373, 372, 383, 384), (370, 369, 380, 381), (377, 376, 387, 388), (367, 477, 378), (374, 373, 384, 385), (371, 370, 381, 382), (355, 377, 388), (368, 367, 378, 379), (375, 374, 385, 386), (385, 384, 395, 396), (382, 381, 392, 393), (355, 388, 399), (379, 378, 389, 390), (386, 385, 396, 397), (383, 382, 393, 394), (380, 379, 390, 391), (387, 386, 397, 398), (384, 383, 394, 395), (381, 380, 391, 392), (388, 387, 398, 399), (378, 477, 389), (395, 394, 405, 406), (392, 391, 402, 403), (399, 398, 409, 410), (389, 477, 400), (396, 395, 406, 407), (393, 392, 403, 404), (355, 399, 410), (390, 389, 400, 401), (397, 396, 407, 408), (394, 393, 404, 405), (391, 390, 401, 402), (398, 397, 408, 409), (408, 407, 418, 419), (405, 404, 415, 416), (402, 401, 412, 413), (409, 408, 419, 420), (406, 405, 416, 417), (403, 402, 413, 414), (410, 409, 420, 421), (400, 477, 411), (407, 406, 417, 418), (404, 403, 414, 415), (355, 410, 421), (401, 400, 411, 412), (411, 477, 422), (418, 417, 428, 429), (415, 414, 425, 426), (355, 421, 432), (412, 411, 422, 423), (419, 418, 429, 430), (416, 415, 426, 427), (413, 412, 423, 424), (420, 419, 430, 431), (417, 416, 427, 428), (414, 413, 424, 425), (421, 420, 431, 432), (431, 430, 441, 442), (428, 427, 438, 439), (425, 424, 435, 436), (432, 431, 442, 443), (422, 477, 433), (429, 428, 439, 440), (426, 425, 436, 437), (355, 432, 443), (423, 422, 433, 434), (430, 429, 440, 441), (427, 426, 437, 438), (424, 423, 434, 435), (434, 433, 444, 445), (441, 440, 451, 452), (438, 437, 448, 449), (435, 434, 445, 446), (442, 441, 452, 453), (439, 438, 449, 450), (436, 435, 446, 447), (443, 442, 453, 454), (433, 477, 444), (440, 439, 450, 451), (437, 436, 447, 448), (355, 443, 454), (454, 453, 464, 465), (444, 477, 455), (451, 450, 461, 462), (448, 447, 458, 459), (355, 454, 465), (445, 444, 455, 456), (452, 451, 462, 463), (449, 448, 459, 460), (446, 445, 456, 457), (453, 452, 463, 464), (450, 449, 460, 461), (447, 446, 457, 458), (457, 456, 467, 468), (464, 463, 474, 475), (461, 460, 471, 472), (458, 457, 468, 469), (465, 464, 475, 476), (455, 477, 466), (462, 461, 472, 473), (459, 458, 469, 470), (355, 465, 476), (456, 455, 466, 467), (463, 462, 473, 474), (460, 459, 470, 471), (355, 476, 354), (467, 466, 478, 346), (474, 473, 351, 352), (471, 470, 348, 349), (468, 467, 346, 479), (475, 474, 352, 353), (472, 471, 349, 350), (469, 468, 479, 347), (476, 475, 353, 354), (466, 477, 478), (473, 472, 350, 351), (470, 469, 347, 348), (503, 14, 524, 523), (26, 151, 497, 489), (137, 136, 496, 495), (8, 137, 495, 486), (51, 7, 500, 124), (522, 516, 527, 528), (14, 107, 493, 488), (67, 99, 492, 491), (99, 8, 486, 492), (28, 482, 480, 19), (136, 12, 487, 496), (490, 500, 533, 530), (19, 480, 481, 24), (150, 24, 481, 498), (44, 485, 484, 36), (36, 484, 483, 33), (634, 642, 485, 44), (516, 503, 523, 527), (107, 67, 491, 493), (85, 482, 483, 87), (63, 266, 522, 505), (175, 174, 521, 520), (53, 175, 520, 501), (173, 172, 519, 518), (58, 173, 518, 504), (637, 643, 517, 125), (266, 116, 516, 522), (56, 109, 515, 503), (69, 101, 514, 513), (109, 69, 513, 515), (28, 509, 510, 33), (52, 63, 505, 506), (125, 517, 512, 62), (61, 511, 510, 60), (62, 512, 511, 61), (57, 508, 507, 55), (172, 55, 507, 519), (59, 509, 508, 57), (101, 53, 501, 514), (116, 56, 503, 516), (174, 54, 502, 521), (539, 540, 552, 555), (534, 526, 550, 549), (540, 537, 551, 552), (542, 577, 579, 530), (530, 533, 544, 542), (528, 527, 554, 553), (533, 525, 535, 544), (529, 531, 543, 541), (494, 499, 532, 531), (506, 505, 526, 534), (499, 490, 530, 532), (14, 488, 529, 524), (562, 564, 593, 594), (542, 570, 595, 592), (542, 544, 572, 570), (114, 541, 569, 561), (576, 602, 566, 561), (531, 532, 578, 543), (541, 543, 571, 569), (264, 114, 561, 560), (545, 535, 557, 548), (526, 528, 553, 550), (524, 529, 541, 114), (546, 547, 559, 558), (556, 549, 548, 557), (549, 550, 551, 548), (553, 554, 555, 552), (554, 546, 558, 555), (550, 553, 552, 551), (527, 523, 546, 554), (537, 545, 548, 551), (523, 524, 547, 546), (264, 539, 555, 558), (524, 114, 559, 547), (535, 525, 556, 557), (114, 264, 558, 559), (525, 534, 549, 556), (564, 620, 611, 610), (570, 572, 618, 617), (567, 560, 606, 609), (565, 568, 616, 615), (573, 565, 615, 619), (535, 545, 573, 563), (538, 566, 602, 600), (537, 540, 568, 565), (540, 539, 567, 568), (544, 535, 563, 572), (545, 537, 565, 573), (598, 599, 608, 566), (539, 264, 560, 567), (575, 574, 580, 581), (577, 575, 581, 583), (580, 574, 603, 605), (49, 536, 574, 575), (542, 49, 575, 577), (585, 583, 588, 589), (580, 582, 584, 585), (579, 577, 583, 585), (576, 578, 584, 582), (582, 580, 605, 604), (578, 579, 585, 584), (587, 586, 589, 588), (580, 585, 589, 586), (583, 581, 587, 588), (581, 580, 586, 587), (530, 579, 532), (532, 579, 578), (590, 591, 594, 593), (591, 592, 595, 594), (570, 562, 594, 595), (536, 49, 591, 590), (49, 542, 592, 591), (564, 599, 597, 593), (596, 597, 599, 598), (566, 538, 596, 598), (538, 536, 597, 596), (601, 600, 602, 603), (593, 597, 536, 590), (603, 602, 604, 605), (574, 536, 601, 603), (536, 538, 600, 601), (576, 582, 604, 602), (571, 576, 561, 569), (576, 571, 543, 578), (609, 606, 625, 628), (610, 611, 624, 623), (568, 567, 609, 611), (561, 566, 608, 607), (560, 561, 607, 606), (599, 564, 610, 608), (615, 616, 614, 619), (620, 616, 568, 611), (613, 612, 617, 618), (564, 562, 612, 614), (572, 563, 613, 618), (562, 570, 617, 612), (563, 573, 619, 613), (619, 614, 612, 613), (616, 620, 564, 614), (624, 621, 622, 623), (609, 628, 627, 621), (611, 609, 621, 624), (608, 610, 623, 622), (628, 625, 626, 627), (606, 607, 626, 625), (607, 608, 627, 626), (621, 627, 608, 622), (205, 77, 111, 207), (52, 506, 643, 637), (51, 124, 642, 634), (131, 130, 641, 640), (0, 131, 640, 633), (133, 132, 639, 638), (4, 133, 638, 629), (631, 643, 506, 534), (132, 2, 630, 639), (2, 52, 637, 630), (73, 72, 636, 635), (124, 73, 635, 642), (7, 51, 634, 631), (130, 10, 632, 641), (72, 0, 633, 636), (7, 631, 534, 525), (647, 649, 655, 653), (201, 200, 649, 647), (171, 663, 662, 644), (120, 201, 647, 646), (652, 653, 659, 658), (653, 655, 661, 659), (644, 662, 665, 650), (649, 648, 654, 655), (648, 644, 650, 654), (662, 663, 48, 645), (48, 239, 237), (650, 665, 664, 656), (655, 654, 660, 661), (654, 650, 656, 660), (239, 663, 171, 231), (665, 662, 645, 651), (664, 665, 651, 657)])
me_cube_009.polygons.foreach_set('use_smooth', [True] * 640)
me_cube_009.use_remesh_preserve_volume = False
me_cube_009.use_remesh_preserve_attributes = False
me_cube_009.use_mirror_vertex_groups = False
me_cube_009.update()
me_cube_007 = bpy.data.meshes.new('Cube.007')
me_cube_007.from_pydata([(0.3135, 0.5949, 0.4191), (-0.4039, 0.5957, 0.4873), (-0.4034, 0.02971, 0.5346), (0.3187, 0.06107, 0.4516), (0.3325, 0.7365, -1.172), (-0.2457, 0.6999, -1.268), (-0.2533, 0.1602, -1.359), (0.3263, 0.3068, -1.252), (0.2778, 0.7444, -1.297), (-0.2555, 0.716, -1.337), (-0.2673, 0.2651, -1.431), (0.2712, 0.3242, -1.38), (0.2665, 0.783, -1.626), (-0.2752, 0.6642, -1.622), (-0.2377, 0.3726, -1.747), (0.1879, 0.4749, -1.738), (-0.2392, 0.6979, -0.9826), (-0.2433, 0.1196, -1.019), (0.3322, 0.2799, -0.8445), (0.3729, 0.717, -0.8196), (0.1361, 0.8998, -2.146), (-0.4374, 0.9512, -2.026), (-0.3999, 0.298, -2.109), (0.1073, 0.5195, -2.206), (0.1135, 0.9485, -2.432), (-0.3293, 0.8296, -2.441), (-0.2918, 0.4967, -2.521), (0.047, 0.6403, -2.531), (0.1026, 0.9463, -3.233), (-0.3427, 0.8979, -3.146), (-0.2886, 0.5648, -3.225), (0.06094, 0.6844, -3.227), (0.1312, 0.8706, -1.919), (-0.3706, 0.9433, -1.857), (-0.3331, 0.3397, -1.922), (0.0789, 0.4999, -2.004), (-0.4082, 0.3406, -2.241), (0.1003, 0.5291, -2.31), (0.1286, 0.8998, -2.241), (-0.4458, 0.9218, -2.15), (-0.04537, 0.9807, -3.462), (-0.3607, 0.972, -3.444), (-0.4578, 0.5729, -3.45), (-0.1295, 0.6837, -3.525), (0.4502, 1.005, -3.273), (0.4239, 0.6844, -3.301), (0.4234, 1.101, -3.404), (0.3753, 0.6979, -3.504), (0.6437, 0.9297, -3.353), (0.6563, 0.7357, -3.389), (0.6097, 0.9568, -3.445), (0.7068, 0.6893, -3.471), (0.1637, 1.028, -3.431), (0.159, 0.762, -3.408), (0.1796, 0.637, -3.317), (0.2849, 0.9513, -3.215), (-0.271, 0.8588, -2.95), (-0.2671, 0.5259, -3.007), (0.07324, 0.6695, -2.994), (0.1106, 0.9777, -2.906), (-0.3751, 0.03902, -0.3611), (0.3419, 0.6763, -0.3359), (-0.3732, 0.6666, -0.3835), (0.3446, 0.1129, -0.3226), (-0.5465, 0.1463, -0.3043), (0.3381, 0.6654, -0.2353), (-0.5449, 0.6571, -0.3097), (0.3412, 0.1704, -0.2364), (-0.3098, 0.7145, -0.7603), (0.317, 0.1619, -0.7049), (-0.3125, -0.0276, -0.6665), (0.3156, 0.741, -0.6772), (0.316, 0.3472, 0.4342), (-0.4037, 0.3331, 0.5093), (0.3296, 0.5407, -1.209), (-0.2492, 0.5804, -1.309), (0.2747, 0.5585, -1.332), (-0.261, 0.6051, -1.371), (0.23, 0.64, -1.678), (-0.2578, 0.5863, -1.659), (0.3732, 0.5087, -0.8386), (-0.2411, 0.5678, -1.003), (0.1318, 0.7568, -2.171), (-0.44, 0.6874, -2.054), (0.08265, 0.8055, -2.478), (-0.3119, 0.7517, -2.478), (0.07664, 0.8736, -3.174), (-0.3737, 0.8198, -3.186), (0.1069, 0.7276, -1.958), (-0.3532, 0.6738, -1.913), (0.1155, 0.7568, -2.273), (-0.4434, 0.703, -2.187), (-0.08404, 0.9479, -3.477), (-0.4012, 0.8695, -3.47), (0.4407, 0.8736, -3.286), (0.4103, 0.9479, -3.422), (0.6717, 0.8902, -3.37), (0.674, 0.9173, -3.458), (0.2541, 0.8736, -3.215), (0.1764, 0.9479, -3.448), (0.09327, 0.8347, -2.947), (-0.2692, 0.7809, -2.976), (-0.3741, 0.51, -0.384), (0.3432, 0.4493, -0.3388), (0.3395, 0.4357, -0.2358), (-0.5457, 0.4201, -0.3072), (-0.311, 0.5329, -0.7799), (0.3163, 0.4801, -0.6903), (0.2211, 0.3849, -1.611), (-0.2495, 0.2622, -1.625), (-0.3999, 0.298, -2.109), (0.1073, 0.5195, -2.206), (0.0789, 0.4999, -2.004), (0.1003, 0.5291, -2.31), (0.271, 0.7676, -1.495), (-0.2674, 0.6848, -1.508), (0.2478, 0.6076, -1.54), (-0.2591, 0.5937, -1.545), (-0.4035, 0.1879, 0.5214), (-0.3007, 0.4583, -1.333), (-0.3135, 0.5214, -1.4), (-0.2977, 0.563, -1.701), (-0.2917, 0.4322, -1.011), (-0.4505, 0.58, -2.08), (-0.3518, 0.7087, -2.499), (-0.3825, 0.7768, -3.204), (-0.3931, 0.5929, -1.917), (-0.4461, 0.6086, -2.212), (-0.4193, 0.7604, -3.472), (0.1653, 0.8689, -3.457), (-0.3177, 0.7378, -2.991), (-0.3746, 0.2447, -0.373), (-0.5461, 0.289, -0.3058), (-0.3554, 0.3343, -0.7257), (0.3173, 0.2102, 0.4425), (0.328, 0.4288, -1.229), (0.2731, 0.4463, -1.355), (0.2099, 0.561, -1.707), (0.3733, 0.3936, -0.8492), (0.1295, 0.6478, -2.185), (0.06559, 0.7264, -2.503), (0.07061, 0.7946, -3.196), (0.09351, 0.6186, -1.98), (0.1082, 0.6478, -2.291), (-0.09709, 0.8689, -3.485), (0.4326, 0.7946, -3.293), (0.4003, 0.8689, -3.432), (0.6764, 0.8613, -3.379), (0.671, 0.8884, -3.465), (0.2341, 0.7946, -3.23), (0.08368, 0.7556, -2.97), (0.3438, 0.2883, -0.331), (0.3403, 0.3088, -0.2361), (0.3166, 0.3278, -0.6973), (-0.304, 0.5141, -1.583), (0.235, 0.501, -1.574), (-0.4035, 0.1657, 0.5233), (-0.3013, 0.3143, -1.337), (-0.3143, 0.3832, -1.404), (-0.2965, 0.4471, -1.707), (-0.2921, 0.2862, -1.012), (-0.4587, 0.4383, -2.084), (-0.3506, 0.5805, -2.502), (-0.3765, 0.6451, -3.207), (-0.3919, 0.4552, -1.917), (-0.467, 0.4688, -2.216), (-0.4349, 0.6703, -3.464), (0.1637, 0.8568, -3.459), (-0.3178, 0.611, -2.993), (-0.3746, 0.2159, -0.3713), (-0.5461, 0.269, -0.3056), (-0.3557, 0.1935, -0.7174), (-0.3036, 0.3765, -1.589), (0.3175, 0.1894, 0.4438), (0.3278, 0.4117, -1.233), (0.2728, 0.4292, -1.359), (0.2068, 0.5489, -1.711), (0.3733, 0.376, -0.8508), (0.1291, 0.6312, -2.187), (0.06299, 0.7144, -2.507), (0.06969, 0.7825, -3.199), (0.09146, 0.602, -1.984), (0.1071, 0.6312, -2.293), (-0.09908, 0.8568, -3.487), (0.4314, 0.7825, -3.294), (0.3987, 0.8568, -3.434), (0.6754, 0.857, -3.38), (0.6722, 0.884, -3.466), (0.231, 0.7825, -3.232), (0.08222, 0.7436, -2.973), (0.3439, 0.2638, -0.3299), (0.3404, 0.2894, -0.2362), (0.3167, 0.3046, -0.6984), (0.2331, 0.4847, -1.579), (0.5541, 0.9918, -3.316), (0.5223, 1.087, -3.426), (0.4922, 0.7116, -3.478), (0.564, 0.6744, -3.348), (0.5703, 0.8825, -3.331), (0.5516, 0.9315, -3.441), (0.5511, 0.8793, -3.45), (0.5632, 0.8303, -3.339), (0.551, 0.8714, -3.451), (0.5621, 0.8224, -3.34), (0.4234, 1.101, -3.404), (0.4502, 1.005, -3.273), (0.5541, 0.9918, -3.316)], [(112, 111), (113, 111)], [(156, 2, 3, 173), (75, 5, 9, 77), (81, 16, 5, 75), (177, 18, 7, 174), (18, 17, 6, 7), (16, 19, 4, 5), (108, 109, 14, 15), (174, 7, 11, 175), (7, 6, 10, 11), (5, 4, 8, 9), (33, 32, 20, 21), (115, 114, 12, 13), (117, 115, 13, 79), (193, 108, 15, 176), (68, 71, 19, 16), (69, 70, 17, 18), (192, 69, 18, 177), (106, 68, 16, 81), (37, 36, 26, 27), (89, 33, 21, 83), (181, 35, 23, 178), (35, 34, 22, 23), (101, 56, 29, 87), (39, 38, 24, 25), (91, 39, 25, 85), (182, 37, 27, 179), (87, 29, 41, 93), (189, 58, 31, 180), (58, 57, 30, 31), (56, 59, 28, 29), (15, 14, 34, 35), (176, 15, 35, 181), (79, 13, 33, 89), (13, 12, 32, 33), (178, 23, 37, 182), (83, 21, 39, 91), (21, 20, 38, 39), (23, 22, 36, 37), (166, 183, 43, 42), (99, 52, 46, 95), (31, 30, 42, 43), (29, 28, 40, 41), (195, 194, 48, 50), (188, 54, 45, 184), (52, 55, 44, 46), (54, 53, 47, 45), (186, 49, 51, 187), (199, 195, 50, 97), (197, 196, 51, 49), (203, 197, 49, 186), (31, 43, 53, 54), (40, 28, 55, 52), (180, 31, 54, 188), (92, 40, 52, 99), (25, 24, 59, 56), (27, 26, 57, 58), (179, 27, 58, 189), (85, 25, 56, 101), (105, 66, 62, 102), (191, 67, 63, 190), (67, 64, 60, 63), (66, 65, 61, 62), (1, 0, 65, 66), (3, 2, 64, 67), (173, 3, 67, 191), (73, 1, 66, 105), (102, 62, 68, 106), (190, 63, 69, 192), (63, 60, 70, 69), (62, 61, 71, 68), (61, 103, 107, 71), (131, 102, 106, 133), (118, 73, 105, 132), (0, 72, 104, 65), (65, 104, 103, 61), (132, 105, 102, 131), (124, 85, 101, 130), (24, 84, 100, 59), (144, 92, 99, 129), (28, 86, 98, 55), (194, 198, 96, 48), (200, 199, 97, 148), (48, 96, 97, 50), (55, 98, 94, 44), (129, 99, 95, 146), (41, 40, 92, 93), (123, 83, 91, 127), (20, 82, 90, 38), (121, 79, 89, 126), (12, 78, 88, 32), (59, 100, 86, 28), (125, 87, 93, 128), (38, 90, 84, 24), (127, 91, 85, 124), (130, 101, 87, 125), (32, 88, 82, 20), (126, 89, 83, 123), (133, 106, 81, 122), (71, 107, 80, 19), (114, 116, 78, 12), (154, 117, 79, 121), (4, 74, 76, 8), (19, 80, 74, 4), (122, 81, 75, 119), (119, 75, 77, 120), (1, 73, 72, 0), (120, 77, 117, 154), (8, 76, 116, 114), (175, 11, 108, 193), (77, 9, 115, 117), (9, 8, 114, 115), (11, 10, 109, 108), (76, 136, 155, 116), (158, 120, 154, 172), (157, 119, 120, 158), (160, 122, 119, 157), (172, 154, 121, 159), (171, 133, 122, 160), (164, 126, 123, 161), (168, 130, 125, 163), (165, 127, 124, 162), (163, 125, 128, 166), (159, 121, 126, 164), (161, 123, 127, 165), (167, 129, 146, 185), (202, 200, 148, 187), (183, 144, 129, 167), (162, 124, 130, 168), (170, 132, 131, 169), (156, 118, 132, 170), (169, 131, 133, 171), (103, 151, 153, 107), (72, 134, 152, 104), (104, 152, 151, 103), (84, 140, 150, 100), (86, 141, 149, 98), (198, 201, 147, 96), (96, 147, 148, 97), (98, 149, 145, 94), (93, 92, 144, 128), (82, 139, 143, 90), (78, 137, 142, 88), (100, 150, 141, 86), (90, 143, 140, 84), (88, 142, 139, 82), (107, 153, 138, 80), (116, 155, 137, 78), (74, 135, 136, 76), (80, 138, 135, 74), (73, 118, 134, 72), (60, 169, 171, 70), (2, 156, 170, 64), (64, 170, 169, 60), (26, 162, 168, 57), (43, 183, 167, 53), (196, 202, 187, 51), (53, 167, 185, 47), (22, 161, 165, 36), (14, 159, 164, 34), (30, 163, 166, 42), (36, 165, 162, 26), (57, 168, 163, 30), (34, 164, 161, 22), (70, 171, 160, 17), (109, 172, 159, 14), (17, 160, 157, 6), (6, 157, 158, 10), (10, 158, 172, 109), (136, 175, 193, 155), (151, 190, 192, 153), (134, 173, 191, 152), (152, 191, 190, 151), (140, 179, 189, 150), (141, 180, 188, 149), (201, 203, 186, 147), (147, 186, 187, 148), (149, 188, 184, 145), (128, 144, 183, 166), (139, 178, 182, 143), (137, 176, 181, 142), (150, 189, 180, 141), (143, 182, 179, 140), (142, 181, 178, 139), (153, 192, 177, 138), (155, 193, 176, 137), (135, 174, 175, 136), (138, 177, 174, 135), (118, 156, 173, 134), (145, 184, 203, 201), (47, 185, 202, 196), (94, 145, 201, 198), (185, 146, 200, 202), (146, 95, 199, 200), (44, 94, 198, 194), (184, 45, 197, 203), (45, 47, 196, 197), (95, 46, 195, 199), (46, 44, 194, 195)])
me_cube_007.use_remesh_preserve_volume = False
me_cube_007.use_remesh_preserve_attributes = False
me_cube_007.use_mirror_vertex_groups = False
me_cube_007.update()
me_cube_006 = bpy.data.meshes.new('Cube.006')
me_cube_006.from_pydata([(0.04042, 1.224, -0.3959), (-0.05067, 1.236, -0.3616), (0.03948, 1.156, -0.4034), (-0.04693, 1.176, -0.3688), (0.03065, 1.224, -0.4717), (-0.04177, 1.228, -0.4768), (0.03628, 1.148, -0.4801), (-0.03811, 1.165, -0.4838), (0.03782, 1.205, -0.6177), (-0.02993, 1.208, -0.6225), (0.0385, 1.146, -0.6166), (-0.0311, 1.162, -0.62), (0.0319, 1.201, -0.7179), (-0.02194, 1.203, -0.7158), (0.03227, 1.155, -0.7127), (-0.02341, 1.169, -0.7093), (0.02996, 1.251, -0.3011), (-0.04672, 1.23, -0.3045), (0.03587, 1.151, -0.309), (-0.04353, 1.148, -0.3105), (-0.04098, 1.169, -0.501), (0.03517, 1.152, -0.4972), (0.03443, 1.216, -0.4985), (-0.0397, 1.22, -0.5037), (-0.03203, 1.162, -0.6137), (-0.03085, 1.209, -0.6163), (0.03813, 1.147, -0.6103), (0.03745, 1.205, -0.6115)], [], [(1, 3, 19, 17), (26, 24, 11, 10), (3, 1, 5, 7), (1, 0, 4, 5), (2, 3, 7, 6), (0, 2, 6, 4), (8, 10, 14, 12), (27, 26, 10, 8), (24, 25, 9, 11), (25, 27, 8, 9), (12, 14, 15, 13), (11, 9, 13, 15), (9, 8, 12, 13), (10, 11, 15, 14), (16, 17, 19, 18), (0, 1, 17, 16), (3, 2, 18, 19), (2, 0, 16, 18), (5, 4, 22, 23), (7, 5, 23, 20), (4, 6, 21, 22), (6, 7, 20, 21), (23, 22, 27, 25), (20, 23, 25, 24), (22, 21, 26, 27), (21, 20, 24, 26)])
me_cube_006.use_remesh_preserve_volume = False
me_cube_006.use_remesh_preserve_attributes = False
me_cube_006.use_mirror_vertex_groups = False
me_cube_006.update()
me_cube_005 = bpy.data.meshes.new('Cube.005')
me_cube_005.from_pydata([(-0.05952, 1.226, -0.3834), (-0.1295, 1.237, -0.3636), (-0.05611, 1.167, -0.3879), (-0.1203, 1.187, -0.3694), (-0.06363, 1.223, -0.455), (-0.1247, 1.226, -0.4593), (-0.05888, 1.159, -0.4621), (-0.1216, 1.173, -0.4652), (-0.06002, 1.205, -0.5633), (-0.1172, 1.208, -0.5673), (-0.05944, 1.156, -0.5623), (-0.1182, 1.169, -0.5652), (-0.06526, 1.202, -0.6374), (-0.11, 1.204, -0.6357), (-0.06494, 1.164, -0.6331), (-0.1112, 1.176, -0.6303), (-0.06114, 1.251, -0.31), (-0.1329, 1.232, -0.3132), (-0.04511, 1.17, -0.3141), (-0.1198, 1.166, -0.3171), (-0.124, 1.176, -0.4797), (-0.05982, 1.162, -0.4765), (-0.06044, 1.216, -0.4776), (-0.1229, 1.219, -0.482), (-0.119, 1.169, -0.56), (-0.118, 1.209, -0.5621), (-0.05975, 1.156, -0.557), (-0.06033, 1.206, -0.558)], [], [(1, 3, 19, 17), (26, 24, 11, 10), (3, 1, 5, 7), (1, 0, 4, 5), (2, 3, 7, 6), (0, 2, 6, 4), (8, 10, 14, 12), (27, 26, 10, 8), (24, 25, 9, 11), (25, 27, 8, 9), (12, 14, 15, 13), (11, 9, 13, 15), (9, 8, 12, 13), (10, 11, 15, 14), (16, 17, 19, 18), (0, 1, 17, 16), (3, 2, 18, 19), (2, 0, 16, 18), (5, 4, 22, 23), (7, 5, 23, 20), (4, 6, 21, 22), (6, 7, 20, 21), (23, 22, 27, 25), (20, 23, 25, 24), (22, 21, 26, 27), (21, 20, 24, 26)])
me_cube_005.use_remesh_preserve_volume = False
me_cube_005.use_remesh_preserve_attributes = False
me_cube_005.use_mirror_vertex_groups = False
me_cube_005.update()
me_cube_004 = bpy.data.meshes.new('Cube.004')
me_cube_004.from_pydata([(0.1276, 1.235, -0.3826), (0.03401, 1.247, -0.3493), (0.1268, 1.166, -0.3903), (0.03796, 1.186, -0.3565), (0.119, 1.234, -0.4847), (0.04514, 1.238, -0.4913), (0.1249, 1.156, -0.4932), (0.049, 1.173, -0.4983), (0.1308, 1.213, -0.6473), (0.06167, 1.216, -0.6534), (0.1314, 1.153, -0.6461), (0.06043, 1.169, -0.6509), (0.1257, 1.21, -0.7433), (0.07065, 1.212, -0.7422), (0.1259, 1.163, -0.7381), (0.06902, 1.177, -0.7356), (0.1152, 1.262, -0.286), (0.037, 1.241, -0.2909), (0.1214, 1.161, -0.294), (0.04036, 1.158, -0.297), (0.04639, 1.172, -0.5159), (0.1241, 1.155, -0.5107), (0.1233, 1.22, -0.512), (0.04775, 1.224, -0.5187), (0.05937, 1.169, -0.6445), (0.06062, 1.217, -0.647), (0.131, 1.153, -0.6397), (0.1303, 1.213, -0.6409)], [], [(1, 3, 19, 17), (26, 24, 11, 10), (3, 1, 5, 7), (1, 0, 4, 5), (2, 3, 7, 6), (0, 2, 6, 4), (8, 10, 14, 12), (27, 26, 10, 8), (24, 25, 9, 11), (25, 27, 8, 9), (12, 14, 15, 13), (11, 9, 13, 15), (9, 8, 12, 13), (10, 11, 15, 14), (16, 17, 19, 18), (0, 1, 17, 16), (3, 2, 18, 19), (2, 0, 16, 18), (5, 4, 22, 23), (7, 5, 23, 20), (4, 6, 21, 22), (6, 7, 20, 21), (23, 22, 27, 25), (20, 23, 25, 24), (22, 21, 26, 27), (21, 20, 24, 26)])
me_cube_004.use_remesh_preserve_volume = False
me_cube_004.use_remesh_preserve_attributes = False
me_cube_004.use_mirror_vertex_groups = False
me_cube_004.update()
me_cube_003 = bpy.data.meshes.new('Cube.003')
me_cube_003.from_pydata([(0.1981, 1.228, -0.3646), (0.1013, 1.243, -0.3436), (0.1965, 1.159, -0.3723), (0.1045, 1.181, -0.3503), (0.1982, 1.227, -0.4538), (0.1259, 1.233, -0.4698), (0.2032, 1.15, -0.4615), (0.129, 1.168, -0.4763), (0.2315, 1.205, -0.6088), (0.1639, 1.211, -0.6237), (0.2305, 1.146, -0.6075), (0.1611, 1.163, -0.6214), (0.2379, 1.203, -0.691), (0.1833, 1.206, -0.697), (0.2363, 1.156, -0.6857), (0.18, 1.171, -0.6906), (0.1674, 1.245, -0.2572), (0.08209, 1.257, -0.3296), (0.172, 1.143, -0.2643), (0.08404, 1.173, -0.3351), (0.1309, 1.167, -0.4902), (0.2068, 1.148, -0.475), (0.2079, 1.213, -0.4764), (0.1339, 1.219, -0.4927), (0.1593, 1.164, -0.6152), (0.1621, 1.211, -0.6176), (0.2292, 1.146, -0.6012), (0.2302, 1.206, -0.6025)], [], [(1, 3, 19, 17), (26, 24, 11, 10), (3, 1, 5, 7), (1, 0, 4, 5), (2, 3, 7, 6), (0, 2, 6, 4), (8, 10, 14, 12), (27, 26, 10, 8), (24, 25, 9, 11), (25, 27, 8, 9), (12, 14, 15, 13), (11, 9, 13, 15), (9, 8, 12, 13), (10, 11, 15, 14), (16, 17, 19, 18), (0, 1, 17, 16), (3, 2, 18, 19), (2, 0, 16, 18), (5, 4, 22, 23), (7, 5, 23, 20), (4, 6, 21, 22), (6, 7, 20, 21), (23, 22, 27, 25), (20, 23, 25, 24), (22, 21, 26, 27), (21, 20, 24, 26)])
me_cube_003.use_remesh_preserve_volume = False
me_cube_003.use_remesh_preserve_attributes = False
me_cube_003.use_mirror_vertex_groups = False
me_cube_003.update()
me_cube_002 = bpy.data.meshes.new('Cube.002')
me_cube_002.from_pydata([(0.04954, 1.149, 0.1337), (-0.09825, 1.242, 0.09435), (-0.01771, 1.129, -0.0291), (-0.1655, 1.221, -0.06843), (0.1849, 1.113, -0.03512), (0.1901, 1.232, -0.05283), (0.1353, 1.13, -0.1563), (0.1405, 1.249, -0.174), (0.2666, 1.109, -0.1302), (0.2351, 1.231, -0.1476), (0.2407, 1.116, -0.2377), (0.2091, 1.238, -0.2552), (0.3129, 1.142, -0.306), (0.2838, 1.215, -0.3152), (0.2771, 1.126, -0.3795), (0.2427, 1.224, -0.3954), (0.1559, 1.126, -0.1814), (0.2059, 1.117, -0.0638), (0.141, 1.237, -0.1987), (0.191, 1.228, -0.08109), (0.2342, 1.119, -0.2164), (0.2008, 1.243, -0.2344), (0.2274, 1.236, -0.1246), (0.2608, 1.113, -0.1066), (0.3583, 1.129, -0.36), (0.3255, 1.223, -0.369), (0.3422, 1.139, -0.3829), (0.3094, 1.232, -0.3919)], [], [(1, 3, 2, 0), (23, 20, 10, 8), (3, 1, 5, 7), (1, 0, 4, 5), (0, 2, 6, 4), (2, 3, 7, 6), (10, 11, 15, 14), (20, 21, 11, 10), (21, 22, 9, 11), (22, 23, 8, 9), (15, 13, 25, 27), (11, 9, 13, 15), (9, 8, 12, 13), (8, 10, 14, 12), (5, 4, 17, 19), (7, 5, 19, 18), (6, 7, 18, 16), (4, 6, 16, 17), (19, 17, 23, 22), (18, 19, 22, 21), (16, 18, 21, 20), (17, 16, 20, 23), (25, 24, 26, 27), (13, 12, 24, 25), (12, 14, 26, 24), (14, 15, 27, 26)])
me_cube_002.use_remesh_preserve_volume = False
me_cube_002.use_remesh_preserve_attributes = False
me_cube_002.use_mirror_vertex_groups = False
me_cube_002.update()
me_cube_001 = bpy.data.meshes.new('Cube.001')
me_cube_001.from_pydata([(0.3003, 0.4112, 1.715), (0.1439, 0.5544, 2.016), (-0.395, 0.5544, 2.016), (-0.4406, 0.4112, 1.703), (0.2542, 0.6506, 1.031), (0.1181, 0.9754, 1.401), (-0.3615, 0.9754, 1.401), (-0.4021, 0.6506, 1.019), (0.09748, 0.86, 0.883), (0.07858, 1.083, 1.009), (-0.336, 1.043, 1.02), (-0.2803, 0.86, 0.926), (0.173, 1.054, 0.1445), (0.09844, 1.203, 0.1767), (-0.1203, 1.203, 0.1767), (-0.1389, 1.054, 0.1445), (0.1648, 1.123, -0.07297), (0.0902, 1.274, -0.09209), (-0.1113, 1.274, -0.1172), (-0.1298, 1.123, -0.09812), (0.3074, 1.167, -0.1929), (0.1818, 1.322, -0.1714), (-0.1462, 1.318, -0.234), (-0.1794, 1.167, -0.2149), (0.202, 1.146, -0.3109), (0.101, 1.256, -0.3737), (-0.1118, 1.228, -0.4268), (-0.1305, 1.168, -0.3937), (0.234, 1.17, -0.4315), (0.1373, 1.241, -0.4164), (-0.1081, 1.227, -0.4258), (-0.1267, 1.167, -0.3926), (0.1124, 1.191, -0.4193), (0.05794, 1.205, -0.4253), (-0.04577, 1.205, -0.4232), (-0.05244, 1.191, -0.4173), (0.08803, 0.9713, 0.9462), (-0.3031, 0.9713, 0.9677), (0.1357, 1.129, 0.1606), (-0.1296, 1.129, 0.1606), (0.128, 1.204, -0.03647), (-0.1205, 1.198, -0.1077), (0.2411, 1.248, -0.1564), (-0.1628, 1.242, -0.2244), (0.1666, 1.221, -0.3767), (-0.123, 1.22, -0.4184), (0.1956, 1.232, -0.4175), (-0.1192, 1.219, -0.4173), (0.08791, 1.219, -0.4228), (-0.04635, 1.219, -0.4208), (-0.09682, 1.083, 1.009), (-0.02887, 0.86, 0.9024), (-0.0002151, 1.203, 0.1767), (0.03237, 1.054, 0.1445), (-0.0006548, 1.274, -0.1034), (0.03193, 1.123, -0.08431), (0.0339, 1.32, -0.1996), (0.08788, 1.167, -0.2028), (0.003246, 1.244, -0.3997), (0.0462, 1.146, -0.3571), (0.0642, 1.238, -0.4312), (0.0924, 1.172, -0.4288), (0.01117, 1.205, -0.4243), (0.03806, 1.191, -0.4184), (0.02737, 1.219, -0.4219), (0.09153, 0.9301, 0.9228), (0.1495, 1.101, 0.1546), (0.1416, 1.174, -0.04999), (0.2656, 1.218, -0.1699), (0.1797, 1.193, -0.3523), (0.209, 1.219, -0.4257), (0.09697, 1.208, -0.4215), (-0.2876, 0.9301, 0.9522), (-0.133, 1.101, 0.1546), (-0.124, 1.17, -0.1041), (-0.169, 1.214, -0.2209), (-0.1257, 1.201, -0.4092), (-0.122, 1.2, -0.4082), (-0.04861, 1.208, -0.4195), (0.03133, 1.208, -0.4206), (0.2772, 0.5461, 1.377), (0.131, 0.8972, 1.823), (-0.4214, 0.5461, 1.365), (-0.3782, 0.8972, 1.823), (0.08752, 1.137, 0.6345), (-0.2604, 1.128, 0.6516), (0.1315, 0.9475, 0.5505), (-0.163, 0.9475, 0.5742), (-0.2295, 1.034, 0.6214), (0.1095, 1.042, 0.5925), (-0.001301, 0.9475, 0.5612), (-0.05333, 1.137, 0.6345), (-0.218, 0.9985, 0.6103), (0.1176, 1.007, 0.577)], [], [(0, 1, 2, 3), (4, 7, 11, 51, 8), (81, 80, 4, 5), (80, 82, 7, 4), (82, 83, 6, 7), (83, 81, 5, 6), (91, 84, 13, 52), (7, 6, 10, 37, 72, 11), (6, 5, 9, 50, 10), (5, 4, 8, 65, 36, 9), (5, 6, 7, 4), (53, 15, 19, 55), (93, 86, 12, 66), (90, 87, 15, 53), (88, 85, 14, 39), (54, 17, 21, 56), (39, 14, 18, 41), (52, 13, 17, 54), (66, 12, 16, 67), (56, 21, 25, 58), (67, 16, 20, 68), (55, 19, 23, 57), (41, 18, 22, 43), (59, 27, 31, 61), (68, 20, 24, 69), (57, 23, 27, 59), (43, 22, 26, 45), (60, 29, 33, 62), (45, 26, 30, 47), (58, 25, 29, 60), (69, 24, 28, 70), (64, 49, 34, 62), (70, 28, 32, 71), (61, 31, 35, 63), (47, 30, 34, 49), (77, 47, 49, 78), (29, 46, 48, 33), (79, 78, 49, 64), (25, 44, 46, 29), (76, 45, 47, 77), (75, 43, 45, 76), (21, 42, 44, 25), (74, 41, 43, 75), (17, 40, 42, 21), (13, 38, 40, 17), (73, 39, 41, 74), (92, 88, 39, 73), (84, 89, 38, 13), (71, 79, 64, 48), (28, 61, 63, 32), (48, 64, 62, 33), (26, 58, 60, 30), (30, 60, 62, 34), (20, 57, 59, 24), (24, 59, 61, 28), (16, 55, 57, 20), (22, 56, 58, 26), (14, 52, 54, 18), (18, 54, 56, 22), (86, 90, 53, 12), (12, 53, 55, 16), (85, 91, 52, 14), (32, 63, 79, 71), (87, 92, 73, 15), (15, 73, 74, 19), (19, 74, 75, 23), (23, 75, 76, 27), (27, 76, 77, 31), (63, 35, 78, 79), (31, 77, 78, 35), (46, 70, 71, 48), (44, 69, 70, 46), (42, 68, 69, 44), (40, 67, 68, 42), (38, 66, 67, 40), (89, 93, 66, 38), (2, 1, 81, 83), (3, 2, 83, 82), (0, 3, 82, 80), (1, 0, 80, 81), (36, 65, 93, 89), (11, 72, 92, 87), (10, 50, 91, 85), (8, 51, 90, 86), (9, 36, 89, 84), (72, 37, 88, 92), (37, 10, 85, 88), (51, 11, 87, 90), (65, 8, 86, 93), (50, 9, 84, 91)])
me_cube_001.use_remesh_preserve_volume = False
me_cube_001.use_remesh_preserve_attributes = False
me_cube_001.use_mirror_vertex_groups = False
me_cube_001.update()
me_cube = bpy.data.meshes.new('Cube')
me_cube.from_pydata([(-0.4302, -0.5344, -0.1063), (-0.5009, -0.6234, 1.454), (-0.4302, 0.5344, -0.1063), (-0.3097, -0.6512, 1.594), (-0.5009, 0.6234, 1.454), (-0.3667, -0.3841, 0.09319), (-0.3097, 0.6512, 1.594), (-0.2791, -0.7174, 1.883), (-0.4303, -0.4227, 2.005), (-0.2715, -0.5136, 0.4508), (-0.3667, 0.3841, 0.09319), (-0.2791, 0.7174, 1.883), (-0.3318, -0.2947, 2.087), (-0.2345, -0.2114, 2.189), (-0.4303, 0.4227, 2.005), (0.1393, -0.2947, 2.087), (0.1782, -0.227, 2.141), (0.4661, -0.5136, 0.4981), (-0.2715, 0.5136, 0.4508), (-0.09067, -0.7174, 1.883), (0.356, -0.4227, 1.998), (-0.3318, 0.2947, 2.087), (0.4175, -0.6425, -0.007212), (0.3, -0.5385, -0.1682), (-0.2345, 0.2114, 2.189), (0.6063, -0.6234, 1.272), (0.108, -0.6512, 1.594), (0.1393, 0.2947, 2.087), (0.1782, 0.227, 2.141), (0.4661, 0.5136, 0.4981), (-0.09067, 0.7174, 1.883), (0.356, 0.4227, 1.998), (0.4175, 0.6425, -0.007212), (0.3, 0.5385, -0.1682), (0.6063, 0.6234, 1.272), (0.108, 0.6512, 1.594), (-0.5009, 0.0, 1.806), (0.4661, 0.0, 0.4981), (0.4175, 0.0, -0.007212), (-0.2715, 0.0, 0.4508), (0.6063, 0.0, 1.623), (-0.4508, 0.0, 0.009324), (-0.4303, 0.0, 1.921), (0.356, 0.0, 1.914), (-0.3318, 0.0, 2.019), (0.1393, 0.0, 2.019), (0.3, 0.0, -0.4374), (-0.5108, 0.0, -0.5862), (-0.2345, 0.0, 2.189), (0.1782, 0.0, 2.105), (-0.1992, 0.0, 2.36), (0.2696, 0.0, 2.314), (0.503, 0.0, 0.8625), (-0.3439, 0.0, 0.8918), (-0.5108, 0.0, -0.5862), (0.3, 0.0, -0.4374), (-0.3318, 0.03901, 2.019), (0.1782, 0.03901, 2.105), (0.356, 0.07223, 1.922), (-0.5051, 0.2527, -0.4112), (0.4175, 0.1185, -0.007212), (-0.4303, 0.07223, 1.929), (0.503, 0.09877, 0.8497), (0.2807, 0.3174, -0.3286), (-0.3439, 0.09877, 0.879), (0.1393, 0.03901, 2.019), (0.6063, 0.115, 1.559), (0.2696, 0.03901, 2.314), (-0.1992, 0.03901, 2.36), (-0.4102, 0.1666, 0.1597), (-0.4297, 0.2134, 0.08242), (-0.317, 0.2598, 0.0005284), (0.2435, 0.294, -0.1712), (-0.3849, 0.1172, 0.1827), (-0.4329, 0.1509, 0.09793), (-0.4134, 0.09606, 0.1752), (-0.4431, 0.08867, -0.02149), (-0.3001, 0.1144, 0.4022), (-0.3318, -0.03901, 2.019), (0.1782, -0.03901, 2.105), (0.356, -0.07223, 1.922), (-0.5051, -0.2527, -0.4112), (0.4175, -0.1185, -0.007212), (-0.4303, -0.07223, 1.929), (0.503, -0.09877, 0.8497), (0.2807, -0.3174, -0.3286), (-0.3439, -0.09877, 0.879), (0.1393, -0.03901, 2.019), (0.6063, -0.115, 1.559), (0.2696, -0.03901, 2.314), (-0.1992, -0.03901, 2.36), (-0.4102, -0.1666, 0.1597), (-0.4297, -0.2134, 0.08242), (-0.317, -0.2598, 0.0005284), (0.2435, -0.294, -0.1712), (-0.3849, -0.1172, 0.1827), (-0.4329, -0.1509, 0.09793), (-0.4134, -0.09606, 0.1752), (-0.4431, -0.08867, -0.02149), (-0.3001, -0.1144, 0.4022), (-0.3961, -0.4782, 0.09118), (-0.4157, -0.4897, 0.0139), (-0.4308, -0.02132, 0.02835), (-0.3881, -0.02132, 0.1982), (-0.3127, -0.05312, 0.3963), (-0.2442, -0.385, 0.4284), (-0.3708, -0.5411, 0.1142), (-0.4135, -0.4192, -0.05567), (0.2713, -0.3984, -0.2594), (-0.317, -0.4207, -0.1139), (0.503, -0.5353, 0.7932), (-0.3439, -0.5353, 0.8224), (0.2696, -0.2114, 2.314), (-0.1992, -0.2114, 2.36), (-0.317, -0.2234, 0.02642), (0.2372, -0.2704, -0.1513), (-0.5009, -0.115, 1.741), (-0.2345, -0.03901, 2.189), (0.4661, -0.09477, 0.4981), (-0.2715, -0.09477, 0.4508), (-0.3961, 0.4782, 0.09118), (-0.4157, 0.4897, 0.0139), (-0.4308, 0.02132, 0.02835), (-0.3881, 0.02132, 0.1982), (-0.3127, 0.05312, 0.3963), (-0.2442, 0.385, 0.4284), (-0.3708, 0.5411, 0.1142), (-0.4135, 0.4192, -0.05567), (0.2713, 0.3984, -0.2594), (-0.317, 0.4207, -0.1139), (0.503, 0.5353, 0.7932), (-0.3439, 0.5353, 0.8224), (0.2696, 0.2114, 2.314), (-0.1992, 0.2114, 2.36), (-0.317, 0.2234, 0.02642), (0.2372, 0.2704, -0.1513), (-0.5009, 0.115, 1.741), (-0.2345, 0.03901, 2.189), (0.4661, 0.09477, 0.4981), (-0.2715, 0.09477, 0.4508)], [(54, 55)], [(138, 62, 52, 37), (53, 36, 136, 64), (124, 77, 73, 123), (43, 58, 65, 45), (91, 92, 101, 100), (15, 16, 13, 12), (49, 57, 67, 51), (95, 91, 100, 106), (81, 98, 102, 54), (5, 0, 23, 22), (9, 17, 110, 111), (62, 66, 40, 52), (4, 14, 11, 6), (0, 109, 108, 23), (5, 106, 107, 0), (93, 114, 115, 94), (20, 15, 12, 8), (69, 120, 121, 70), (54, 102, 103, 41), (25, 26, 3, 1), (41, 103, 104, 39), (33, 63, 72, 128), (29, 130, 62, 138), (123, 73, 69, 75), (139, 18, 125, 77), (18, 10, 126, 125), (130, 34, 66, 62), (80, 87, 15, 20), (106, 100, 101, 107), (31, 14, 21, 27), (102, 96, 97, 103), (10, 2, 127, 126), (1, 3, 7, 8), (118, 82, 38, 37), (68, 67, 132, 133), (16, 112, 113, 13), (78, 117, 48, 44), (26, 19, 7, 3), (35, 6, 11, 30), (111, 110, 25, 1), (58, 31, 27, 65), (9, 5, 22, 17), (116, 83, 42, 36), (14, 31, 30, 11), (134, 135, 46, 54), (71, 72, 135, 134), (20, 19, 26, 25), (138, 37, 38, 60), (119, 99, 105, 9), (127, 76, 70, 121), (90, 113, 112, 89), (139, 64, 131, 18), (8, 7, 19, 20), (32, 60, 63, 33), (137, 48, 50, 68), (84, 52, 40, 88), (79, 89, 112, 16), (98, 92, 96, 102), (45, 65, 57, 49), (39, 139, 77, 124), (114, 54, 46, 115), (85, 94, 115, 55), (59, 2, 129, 71), (77, 125, 126, 73), (73, 126, 120, 69), (54, 46, 47, 63, 59), (56, 44, 48, 137), (27, 21, 24, 28), (2, 33, 128, 129), (59, 54, 122, 76), (18, 131, 130, 29), (57, 28, 132, 67), (54, 59, 71, 134), (66, 34, 31, 58), (50, 51, 67, 68), (9, 105, 106, 5), (10, 32, 33, 2), (81, 93, 109, 0), (119, 9, 111, 86), (88, 80, 20, 25), (83, 78, 44, 42), (99, 95, 106, 105), (82, 85, 55, 38), (86, 111, 1, 116), (87, 79, 16, 15), (118, 37, 52, 84), (117, 90, 50, 48), (21, 56, 137, 24), (129, 128, 72, 71), (64, 136, 4, 131), (39, 53, 64, 139), (47, 46, 63), (63, 55, 135, 72), (18, 29, 32, 10), (2, 59, 76, 127), (4, 136, 61, 14), (40, 66, 58, 43), (14, 61, 56, 21), (28, 24, 133, 132), (61, 42, 44, 56), (126, 127, 121, 120), (131, 4, 34, 130), (60, 38, 55, 63), (54, 41, 123, 122), (76, 122, 74, 70), (31, 34, 35, 30), (75, 69, 70, 74), (24, 137, 68, 133), (122, 123, 75, 74), (29, 138, 60, 32), (136, 36, 42, 61), (65, 27, 28, 57), (41, 39, 124, 123), (34, 4, 6, 35), (39, 119, 86, 53), (23, 108, 94, 85), (110, 84, 88, 25), (39, 104, 99, 119), (104, 103, 95, 99), (49, 51, 89, 79), (1, 8, 83, 116), (54, 114, 93, 81), (53, 86, 116, 36), (12, 13, 117, 78), (45, 49, 79, 87), (0, 107, 98, 81), (22, 23, 85, 82), (40, 43, 80, 88), (107, 101, 92, 98), (8, 12, 78, 83), (103, 97, 91, 95), (97, 96, 92, 91), (13, 113, 90, 117), (17, 22, 82, 118), (43, 45, 87, 80), (17, 118, 84, 110), (50, 90, 89, 51), (109, 93, 94, 108), (54, 81, 85, 47, 46), (47, 85, 46)])
me_cube.use_remesh_preserve_volume = False
me_cube.use_remesh_preserve_attributes = False
me_cube.use_mirror_vertex_groups = False
me_cube.update()

# ---- objects
ob_backlight = bpy.data.objects.new('BackLight', me_plane_001)
ob_frontlight = bpy.data.objects.new('FrontLight', me_plane)
ob_head = bpy.data.objects.new('Head', me_cube_009)
ob_leg = bpy.data.objects.new('Leg', me_cube_007)
ob_unnamedfinger = bpy.data.objects.new('UnnamedFinger', me_cube_006)
ob_littlefinger = bpy.data.objects.new('LittleFinger', me_cube_005)
ob_midfinger = bpy.data.objects.new('MidFinger', me_cube_004)
ob_pointerfinger = bpy.data.objects.new('PointerFinger', me_cube_003)
ob_bigfinger = bpy.data.objects.new('BigFinger', me_cube_002)
ob_arms = bpy.data.objects.new('Arms', me_cube_001)
ob_body = bpy.data.objects.new('Body', me_cube)
ob_lamp = bpy.data.objects.new('Lamp', light_lamp)
ob_camera = bpy.data.objects.new('Camera', cam_camera)

# ---- transforms, parenting, visibility, modifiers, constraints
ob_backlight.location = (6.0, 6.0, 2.0)
ob_backlight.rotation_euler = (-2.356, -1.57e-16, -3.84)
ob_backlight.scale = (2.5, 2.5, 2.5)
ob_backlight.hide_viewport = True
ob_backlight.visible_camera = False
ob_backlight.lineart.crease_threshold = 0.0
ob_frontlight.location = (-3.0, -6.0, 2.0)
ob_frontlight.rotation_euler = (-2.356, -1.57e-16, -0.7854)
ob_frontlight.scale = (2.5, 2.5, 2.5)
ob_frontlight.hide_viewport = True
ob_frontlight.visible_camera = False
ob_frontlight.lineart.crease_threshold = 0.0
ob_head.location = (0.0, 0.0, 0.0)
ob_head.lineart.crease_threshold = 0.0
_m = ob_head.modifiers.new('Mirror', 'MIRROR')
_m.use_clip = True
_m = ob_head.modifiers.new('Subsurf', 'SUBSURF')
_m.uv_smooth = 'PRESERVE_CORNERS'
_m.quality = 2
_m.levels = 2
_m.show_only_control_edges = False
_m = ob_head.modifiers.new('Auto Smooth', 'NODES')
_m.node_group = ng_auto_smooth
_gi = [s.identifier for s in ng_auto_smooth.interface.items_tree if s.item_type == 'SOCKET' and s.in_out == 'INPUT']
_m[_gi[1]] = 0.5236  # Angle
ob_leg.location = (0.0, 0.0, 0.0)
ob_leg.hide_viewport = True
ob_leg.hide_render = True
ob_leg.lineart.crease_threshold = 0.0
_m = ob_leg.modifiers.new('Subsurf', 'SUBSURF')
_m.uv_smooth = 'PRESERVE_CORNERS'
_m.quality = 2
_m.levels = 2
_m.show_only_control_edges = False
_m = ob_leg.modifiers.new('Mirror', 'MIRROR')
_m.use_axis = (False, True, False)
ob_unnamedfinger.location = (0.0, 0.0, 0.0)
ob_unnamedfinger.hide_viewport = True
ob_unnamedfinger.hide_render = True
ob_unnamedfinger.lineart.crease_threshold = 0.0
_m = ob_unnamedfinger.modifiers.new('Subsurf', 'SUBSURF')
_m.uv_smooth = 'PRESERVE_CORNERS'
_m.quality = 2
_m.levels = 2
_m.show_only_control_edges = False
_m = ob_unnamedfinger.modifiers.new('Mirror', 'MIRROR')
_m.use_axis = (False, True, False)
ob_littlefinger.location = (0.0, 0.0, 0.0)
ob_littlefinger.hide_viewport = True
ob_littlefinger.hide_render = True
ob_littlefinger.lineart.crease_threshold = 0.0
_m = ob_littlefinger.modifiers.new('Subsurf', 'SUBSURF')
_m.uv_smooth = 'PRESERVE_CORNERS'
_m.quality = 2
_m.levels = 2
_m.show_only_control_edges = False
_m = ob_littlefinger.modifiers.new('Mirror', 'MIRROR')
_m.use_axis = (False, True, False)
ob_midfinger.location = (-0.003755, 0.0, 0.0)
ob_midfinger.hide_viewport = True
ob_midfinger.hide_render = True
ob_midfinger.lineart.crease_threshold = 0.0
_m = ob_midfinger.modifiers.new('Subsurf', 'SUBSURF')
_m.uv_smooth = 'PRESERVE_CORNERS'
_m.quality = 2
_m.levels = 2
_m.show_only_control_edges = False
_m = ob_midfinger.modifiers.new('Mirror', 'MIRROR')
_m.use_axis = (False, True, False)
ob_pointerfinger.location = (0.0, 0.0, -1.164e-10)
ob_pointerfinger.rotation_euler = (-0.0001935, -0.0008227, 7.124e-05)
ob_pointerfinger.hide_viewport = True
ob_pointerfinger.hide_render = True
ob_pointerfinger.lineart.crease_threshold = 0.0
_m = ob_pointerfinger.modifiers.new('Subsurf', 'SUBSURF')
_m.uv_smooth = 'PRESERVE_CORNERS'
_m.quality = 2
_m.levels = 2
_m.show_only_control_edges = False
_m = ob_pointerfinger.modifiers.new('Mirror', 'MIRROR')
_m.use_axis = (False, True, False)
ob_bigfinger.location = (0.0, -0.009724, 0.0)
ob_bigfinger.hide_viewport = True
ob_bigfinger.hide_render = True
ob_bigfinger.lineart.crease_threshold = 0.0
_m = ob_bigfinger.modifiers.new('Subsurf', 'SUBSURF')
_m.uv_smooth = 'PRESERVE_CORNERS'
_m.quality = 2
_m.levels = 2
_m.show_only_control_edges = False
_m = ob_bigfinger.modifiers.new('Mirror', 'MIRROR')
_m.use_axis = (False, True, False)
ob_arms.location = (0.0, 0.0, 0.0)
ob_arms.hide_viewport = True
ob_arms.hide_render = True
ob_arms.lineart.crease_threshold = 0.0
_m = ob_arms.modifiers.new('Subsurf', 'SUBSURF')
_m.uv_smooth = 'PRESERVE_CORNERS'
_m.quality = 2
_m.levels = 2
_m.show_only_control_edges = False
_m = ob_arms.modifiers.new('Mirror', 'MIRROR')
_m.use_axis = (False, True, False)
ob_body.location = (0.0, 0.0, 0.0)
ob_body.hide_viewport = True
ob_body.hide_render = True
ob_body.lineart.crease_threshold = 0.0
_m = ob_body.modifiers.new('Subsurf', 'SUBSURF')
_m.uv_smooth = 'PRESERVE_CORNERS'
_m.quality = 2
_m.levels = 2
_m.show_only_control_edges = False
ob_lamp.location = (4.076, 1.005, 5.904)
ob_lamp.rotation_euler = (0.6503, 0.05522, 1.866)
ob_lamp.lock_rotations_4d = False
ob_lamp.empty_display_type = 'ARROWS'
ob_lamp.color = (0.0, 0.0, 0.0, 0.0)
ob_lamp.hide_viewport = True
ob_lamp.lineart.crease_threshold = 0.0
ob_camera.location = (7.481, -6.508, 5.344)
ob_camera.rotation_euler = (1.109, 0.0, 0.8149)
ob_camera.lock_rotations_4d = False
ob_camera.empty_display_type = 'ARROWS'
ob_camera.color = (0.0, 0.0, 0.0, 0.0)
ob_camera.hide_viewport = True
ob_camera.display_type = 'WIRE'
ob_camera.lineart.crease_threshold = 0.0

# ---- collection membership
col_collection_1.objects.link(ob_backlight)
col_collection_1.objects.link(ob_frontlight)
col_collection_1.objects.link(ob_head)
col_collection_1.objects.link(ob_leg)
col_collection_1.objects.link(ob_unnamedfinger)
col_collection_1.objects.link(ob_littlefinger)
col_collection_1.objects.link(ob_midfinger)
col_collection_1.objects.link(ob_pointerfinger)
col_collection_1.objects.link(ob_bigfinger)
col_collection_1.objects.link(ob_arms)
col_collection_1.objects.link(ob_body)
col_collection_1.objects.link(ob_lamp)
col_collection_1.objects.link(ob_camera)

# ---- scene / render settings (as saved in the file)
scene.camera = ob_camera
scene.frame_start = 1; scene.frame_end = 250; scene.frame_set(0)
scene.render.engine = 'CYCLES'
scene.render.resolution_percentage = 50
scene.render.dither_intensity = 0.0
scene.cycles.use_denoising = False
scene.cycles.samples = 128
scene.cycles.sampling_pattern = 'TABULATED_SOBOL'
scene.cycles.use_adaptive_sampling = False
scene.cycles.use_light_tree = False
scene.cycles.blur_glossy = 0.0
scene.cycles.sample_clamp_indirect = 0.0
scene.view_settings.view_transform = 'Standard'
bpy.context.view_layer.update()
